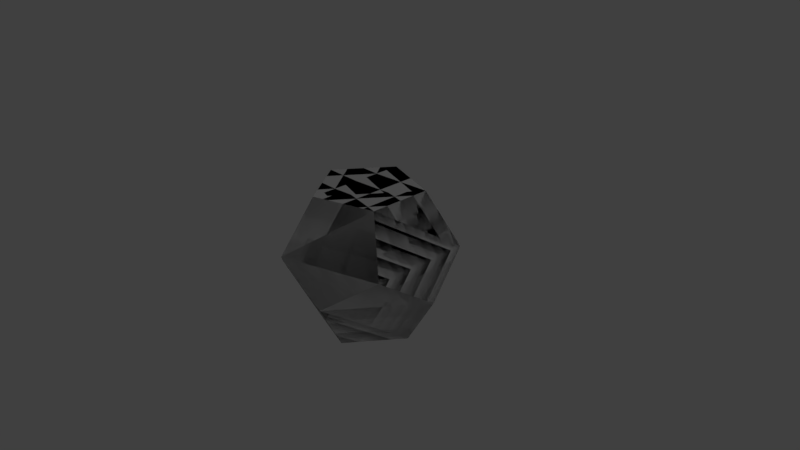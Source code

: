 # Source: model.blend  (saved by Blender 2.79.0; exported with 4.5.12 LTS)
import bpy
from mathutils import Matrix  # noqa: F401  (used for matrix-valued properties, if any)

bpy.ops.wm.read_factory_settings(use_empty=True)
scene = bpy.context.scene
scene.name = 'Scene'

# ---- collections
col_collection_1 = bpy.data.collections.new('Collection 1'); scene.collection.children.link(col_collection_1)

# ---- materials (node trees are filled in below, after node groups)
mat_hl_airshipenvelope_dodec2 = bpy.data.materials.new('HL_AirshipEnvelope_Dodec2')
mat_hl_airshipenvelope_dodec2.alpha_threshold = 0.0
mat_hl_airshipenvelope_dodec2.use_transparent_shadow = False
mat_hl_airshipenvelope_dodec2.roughness = 0.5
mat_hl_airshipenvelope_dodec = bpy.data.materials.new('HL_AirshipEnvelope_Dodec')
mat_hl_airshipenvelope_dodec.alpha_threshold = 0.0
mat_hl_airshipenvelope_dodec.use_transparent_shadow = False
mat_hl_airshipenvelope_dodec.roughness = 0.5

# ---- material node trees
mat_hl_airshipenvelope_dodec2.use_nodes = True; mat_hl_airshipenvelope_dodec2.node_tree.nodes.clear()
_N = mat_hl_airshipenvelope_dodec2.node_tree.nodes; _L = mat_hl_airshipenvelope_dodec2.node_tree.links
mat_hl_airshipenvelope_dodec.use_nodes = True; mat_hl_airshipenvelope_dodec.node_tree.nodes.clear()
_N = mat_hl_airshipenvelope_dodec.node_tree.nodes; _L = mat_hl_airshipenvelope_dodec.node_tree.links
n0 = _N.new('NodeUndefined'); n0.name = 'HL_AirshipEnvelope_Dodec.Output'; n0.location = (630, 730)
n0.label = 'Output'
n1 = _N.new('NodeUndefined'); n1.name = 'HL_AirshipEnvelope_Dodec.mainMaterial'; n1.location = (70, 680)
n1.label = 'mainMaterial'
n1.inputs[1].default_value = (0.0, 0.0, 0.0, 1.0)
n1.inputs[2].default_value = 0.0
n1.inputs[3].default_value = (0.0, 0.0, 0.0)
n2 = _N.new('NodeUndefined'); n2.name = 'HL_AirshipEnvelope_Dodec.geometry'; n2.location = (-590, 260)
n2.label = 'geometry'
n3 = _N.new('NodeUndefined'); n3.name = 'HL_AirshipEnvelope_Dodec.mainTex'; n3.location = (-380, 480)
n3.label = 'mainTex'
n4 = _N.new('ShaderNodeMath'); n4.name = 'HL_AirshipEnvelope_Dodec.alphaCutoff'; n4.location = (-230, 30)
n4.label = 'alphaCutoff'
n4.inputs[1].default_value = 0.8507
_L.new(n2.outputs[4], n3.inputs[0])
_L.new(n3.outputs[1], n1.inputs[0])
_L.new(n1.outputs[0], n0.inputs[0])
_L.new(n3.outputs[0], n4.inputs[0])
_L.new(n4.outputs[0], n0.inputs[1])

# ---- world
world_world = bpy.data.worlds.new('World'); scene.world = world_world
world_world.color = (0.05088, 0.05088, 0.05088)
world_world.use_sun_shadow = False
world_world.sun_shadow_jitter_overblur = 0.0
world_world.cycles.sampling_method = 'MANUAL'

# ---- cameras
cam_camera = bpy.data.cameras.new('Camera')
cam_camera.clip_end = 100.0
cam_camera.lens = 35.0
cam_camera.sensor_width = 32.0
cam_camera.sensor_height = 18.0
cam_camera.ortho_scale = 7.314
cam_camera.dof.focus_distance = 0.0
cam_camera.dof.aperture_fstop = 128.0

# ---- lights
light_lamp_002 = bpy.data.lights.new('Lamp.002', 'POINT')
light_lamp_002.transmission_factor = 0.0
light_lamp_002.cutoff_distance = 30.0
light_lamp_002.energy = 100.0
light_lamp_002.shadow_buffer_clip_start = 1.001
light_lamp_002.shadow_soft_size = 0.1
light_lamp_002.shadow_maximum_resolution = 0.006
light_lamp_002.use_absolute_resolution = True
light_lamp_001 = bpy.data.lights.new('Lamp.001', 'POINT')
light_lamp_001.transmission_factor = 0.0
light_lamp_001.cutoff_distance = 30.0
light_lamp_001.energy = 100.0
light_lamp_001.shadow_buffer_clip_start = 1.001
light_lamp_001.shadow_soft_size = 0.1
light_lamp_001.shadow_maximum_resolution = 0.006
light_lamp_001.use_absolute_resolution = True
light_lamp = bpy.data.lights.new('Lamp', 'POINT')
light_lamp.transmission_factor = 0.0
light_lamp.cutoff_distance = 30.0
light_lamp.energy = 100.0
light_lamp.shadow_buffer_clip_start = 1.001
light_lamp.shadow_soft_size = 0.1
light_lamp.shadow_maximum_resolution = 0.006
light_lamp.use_absolute_resolution = True

# ---- meshes
me_icosphere_001 = bpy.data.meshes.new('Icosphere_001')
me_icosphere_001.from_pydata([(-0.1491, -0.6315, -0.4588), (-0.1491, -0.6315, -0.4588), (-0.1491, -0.6315, -0.4588), (-0.1491, -0.6315, -0.4588), (-0.2412, -0.1491, -0.7423), (-0.2412, -0.1491, -0.7423), (0.3903, -0.6315, -0.2836), (-0.1491, -0.6315, -0.4588), (0.3903, -0.6315, -0.2835), (0.3903, -0.6315, -0.2835), (0.3903, -0.6315, -0.2836), (0.3903, -0.6315, -0.2835), (0.3903, -0.6315, -0.2835), (0.6315, -0.1491, -0.4588), (0.6315, -0.1491, -0.4588), (0.3903, -0.6315, -0.2835), (0.3903, -0.6315, 0.2835), (0.3903, -0.6315, 0.2835), (0.3903, -0.6315, 0.2835), (0.3903, -0.6315, 0.2835), (0.3903, -0.6315, 0.2836), (0.3903, -0.6315, 0.2836), (0.6315, -0.1491, 0.4588), (0.6315, -0.1491, 0.4588), (0.3903, -0.6315, 0.2836), (-0.1491, -0.6315, 0.4588), (-0.1491, -0.6315, 0.4588), (-0.1491, -0.6315, 0.4588), (-0.1491, -0.6315, 0.4588), (-0.1491, -0.6315, 0.4588), (-0.1491, -0.6315, 0.4588), (-0.4824, -0.6315, 0.0), (-0.7805, -0.1491, -3e-06), (-0.7805, -0.1491, 3e-06), (-0.7805, -0.1491, 0.0), (-0.7805, -0.1491, 0.0), (-0.6315, 0.1491, -0.4588), (-0.6315, 0.1491, -0.4588), (-0.2412, -0.1491, -0.7423), (-0.2412, -0.1491, -0.7423), (-0.2412, -0.1491, -0.7423), (-0.2412, -0.1491, -0.7423), (0.2412, 0.1491, -0.7423), (0.2412, 0.1491, -0.7423), (0.6315, -0.1491, -0.4588), (0.6315, -0.1491, -0.4588), (0.6315, -0.1491, -0.4588), (0.6315, -0.1491, -0.4588), (0.7805, 0.1491, -3e-06), (0.7805, 0.1491, 0.0), (0.6315, -0.1491, 0.4588), (0.6315, -0.1491, 0.4588), (0.6315, -0.1491, 0.4588), (0.6315, -0.1491, 0.4588), (0.2412, 0.1491, 0.7423), (0.2412, 0.1491, 0.7423), (-0.2412, -0.1491, 0.7423), (-0.2412, -0.1491, 0.7423), (-0.2412, -0.1491, 0.7423), (-0.2412, -0.1491, 0.7423), (-0.6315, 0.1491, 0.4588), (-0.6315, 0.1491, 0.4588), (-0.6315, 0.1491, -0.4588), (-0.6315, 0.1491, -0.4588), (-0.6315, 0.1491, -0.4588), (-0.6315, 0.1491, -0.4588), (-0.2412, -0.1491, -0.7423), (-0.2412, -0.1491, -0.7423), (-0.6315, 0.1491, -0.4588), (-0.3903, 0.6315, -0.2835), (-0.3903, 0.6315, -0.2836), (0.2412, 0.1491, -0.7423), (0.2412, 0.1491, -0.7423), (0.2412, 0.1491, -0.7423), (0.2412, 0.1491, -0.7423), (0.6315, -0.1491, -0.4588), (0.6315, -0.1491, -0.4588), (0.2412, 0.1491, -0.7423), (0.1491, 0.6315, -0.4588), (0.1491, 0.6315, -0.4588), (0.7805, 0.1491, 0.0), (0.7805, 0.1491, -3e-06), (0.7805, 0.1491, 3e-06), (0.7805, 0.1491, 3e-06), (0.4824, 0.6315, 0.0), (0.2412, 0.1491, 0.7423), (0.2412, 0.1491, 0.7423), (0.2412, 0.1491, 0.7423), (0.2412, 0.1491, 0.7423), (-0.2412, -0.1491, 0.7423), (-0.2412, -0.1491, 0.7423), (0.2412, 0.1491, 0.7423), (0.1491, 0.6315, 0.4588), (0.1491, 0.6315, 0.4588), (-0.6315, 0.1491, 0.4588), (-0.6315, 0.1491, 0.4588), (-0.6315, 0.1491, 0.4588), (-0.6315, 0.1491, 0.4588), (-0.7805, -0.1491, 0.0), (-0.7805, -0.1491, 3e-06), (-0.6315, 0.1491, 0.4588), (-0.3903, 0.6315, 0.2836), (-0.3903, 0.6315, 0.2835), (-0.3903, 0.6315, -0.2836), (-0.3903, 0.6315, -0.2835), (-0.3903, 0.6315, -0.2835), (0.1491, 0.6315, -0.4588), (0.1491, 0.6315, -0.4588), (0.1491, 0.6315, -0.4588), (0.1491, 0.6315, 0.4588), (0.1491, 0.6315, 0.4588), (0.1491, 0.6315, 0.4588), (0.1491, 0.6315, 0.4588), (0.4824, 0.6315, 0.0), (-0.3903, 0.6315, 0.2835), (-0.3903, 0.6315, 0.2836), (-0.3903, 0.6315, 0.2835), (-0.3903, 0.6315, 0.2835), (0.1491, 0.6315, 0.4588), (0.1491, 0.6315, 0.4588), (-0.3903, 0.6315, 0.2835), (-0.3903, 0.6315, -0.2835), (-0.3903, 0.6315, -0.2835), (-0.1491, -0.6315, 0.4588), (-0.1491, -0.6315, 0.4588), (-0.2412, -0.1491, 0.7423), (-0.2412, -0.1491, 0.7423), (0.1491, 0.6315, 0.4588), (0.4824, 0.6315, 0.0), (0.1491, 0.6315, -0.4588), (-0.3903, 0.6315, 0.2835), (-0.3903, 0.6315, -0.2835), (-0.7805, -0.1491, 0.0), (-0.6315, 0.1491, 0.4588), (-0.6315, 0.1491, -0.4588), (-0.3903, 0.6315, -0.2835), (-0.3903, 0.6315, 0.2835), (0.2412, 0.1491, 0.7423), (-0.6315, 0.1491, 0.4588), (-0.2412, -0.1491, 0.7423), (-0.3903, 0.6315, 0.2836), (0.1491, 0.6315, 0.4588), (0.7805, 0.1491, 3e-06), (0.2412, 0.1491, 0.7423), (0.6315, -0.1491, 0.4588), (0.4824, 0.6315, 0.0), (0.1491, 0.6315, 0.4588), (0.7805, 0.1491, 0.0), (0.7805, 0.1491, 3e-06), (0.6315, -0.1491, 0.4588), (0.6315, -0.1491, 0.4588), (0.7805, 0.1491, 0.0), (0.2412, 0.1491, -0.7423), (0.7805, 0.1491, -3e-06), (0.6315, -0.1491, -0.4588), (0.4824, 0.6315, 0.0), (0.1491, 0.6315, -0.4588), (-0.6315, 0.1491, -0.4588), (0.2412, 0.1491, -0.7423), (-0.2412, -0.1491, -0.7423), (-0.3903, 0.6315, -0.2836), (0.1491, 0.6315, -0.4588), (0.1491, 0.6315, -0.4588), (0.1491, 0.6315, -0.4588), (-0.3903, 0.6315, -0.2836), (-0.3903, 0.6315, -0.2835), (0.6315, -0.1491, 0.4588), (0.2412, 0.1491, 0.7423), (-0.2412, -0.1491, 0.7423), (0.3903, -0.6315, 0.2836), (-0.1491, -0.6315, 0.4588), (-0.1491, -0.6315, -0.4588), (-0.1491, -0.6315, 0.4588), (-0.4824, -0.6315, 0.0), (0.3903, -0.6315, -0.2835), (0.3903, -0.6315, 0.2835), (-0.2412, -0.1491, -0.7423), (0.2412, 0.1491, -0.7423), (0.6315, -0.1491, -0.4588), (0.3903, -0.6315, -0.2836), (-0.1491, -0.6315, -0.4588), (0.6315, -0.1491, -0.4588), (0.7805, 0.1491, 0.0), (0.6315, -0.1491, 0.4588), (0.3903, -0.6315, -0.2835), (0.3903, -0.6315, 0.2835), (-0.7805, -0.1491, -3e-06), (-0.6315, 0.1491, -0.4588), (-0.2412, -0.1491, -0.7423), (-0.4824, -0.6315, 0.0), (-0.1491, -0.6315, -0.4588), (-0.2412, -0.1491, 0.7423), (-0.6315, 0.1491, 0.4588), (-0.7805, -0.1491, 3e-06), (-0.4824, -0.6315, 0.0), (-0.1491, -0.6315, 0.4588), (-0.4824, -0.6315, 0.0), (-0.7805, -0.1491, 3e-06), (-0.7805, -0.1491, -3e-06), (0.4824, 0.6315, 0.0), (0.1491, 0.6315, -0.4588), (0.1491, 0.6315, -0.4588), (-0.4824, -0.6315, 0.0), (-0.1491, -0.6315, -0.4588), (-0.1491, -0.6315, -0.4588)], [], [(0, 2, 1), (4, 1, 3), (3, 5, 4), (7, 0, 6), (6, 0, 8), (11, 10, 9), (13, 10, 12), (13, 12, 14), (16, 15, 9), (16, 9, 17), (20, 19, 18), (22, 19, 21), (22, 21, 23), (25, 24, 18), (25, 18, 26), (29, 28, 27), (31, 30, 27), (34, 33, 32), (36, 35, 32), (36, 32, 37), (40, 39, 38), (42, 41, 38), (42, 38, 43), (46, 45, 44), (48, 47, 44), (48, 44, 49), (52, 51, 50), (54, 53, 50), (54, 50, 55), (58, 57, 56), (60, 59, 56), (60, 56, 61), (64, 63, 62), (66, 65, 62), (66, 62, 67), (69, 63, 68), (69, 68, 70), (73, 72, 71), (75, 74, 71), (75, 71, 76), (78, 72, 77), (78, 77, 79), (82, 81, 80), (84, 81, 83), (87, 86, 85), (89, 88, 85), (89, 85, 90), (92, 86, 91), (92, 91, 93), (96, 95, 94), (98, 97, 94), (98, 94, 99), (101, 95, 100), (101, 100, 102), (105, 104, 103), (108, 107, 106), (111, 110, 109), (113, 110, 112), (116, 115, 114), (118, 115, 117), (118, 117, 119), (121, 120, 114), (121, 114, 122), (125, 124, 123), (125, 123, 126), (129, 128, 127), (129, 127, 130), (129, 130, 131), (134, 133, 132), (135, 133, 134), (135, 136, 133), (139, 138, 137), (137, 138, 140), (137, 140, 141), (144, 143, 142), (143, 145, 142), (143, 146, 145), (149, 148, 147), (149, 151, 150), (154, 153, 152), (152, 153, 155), (152, 155, 156), (159, 158, 157), (158, 160, 157), (158, 161, 160), (164, 163, 162), (164, 162, 165), (168, 167, 166), (168, 166, 169), (168, 169, 170), (173, 172, 171), (172, 174, 171), (172, 175, 174), (178, 177, 176), (179, 178, 176), (179, 176, 180), (183, 182, 181), (183, 181, 184), (183, 184, 185), (188, 187, 186), (188, 186, 189), (188, 189, 190), (193, 192, 191), (194, 193, 191), (194, 191, 195), (198, 197, 196), (201, 200, 199), (204, 203, 202)])
me_icosphere_001.polygons.foreach_set('use_smooth', [True] * 108)
_uv = me_icosphere_001.uv_layers.new(name='UV')
_uv.uv.foreach_set('vector', [0.0433, 0.007915, 0.953, 0.9176, 0.953, 0.007915, 0.953, 0.9176, 0.953, 0.007915, 0.0433, 0.007915, 0.0433, 0.007915, 0.0433, 0.9176, 0.953, 0.9176, 0.953, 0.007915, 0.0433, 0.007915, 0.953, 0.9176, 0.953, 0.9176, 0.0433, 0.007915, 0.0433, 0.9176, 0.953, 0.9176, 0.953, 0.007915, 0.0433, 0.007915, 0.953, 0.9176, 0.953, 0.007915, 0.0433, 0.007915, 0.953, 0.9176, 0.0433, 0.007915, 0.0433, 0.9176, 0.953, 0.9176, 0.953, 0.007915, 0.0433, 0.007915, 0.953, 0.9176, 0.0433, 0.007915, 0.0433, 0.9176, 0.953, 0.9176, 0.953, 0.007915, 0.0433, 0.007915, 0.953, 0.9176, 0.953, 0.007915, 0.0433, 0.007915, 0.953, 0.9176, 0.0433, 0.007915, 0.0433, 0.9176, 0.953, 0.9176, 0.953, 0.007915, 0.0433, 0.007915, 0.953, 0.9176, 0.0433, 0.007915, 0.0433, 0.9176, 0.953, 0.9176, 0.953, 0.007915, 0.0433, 0.007915, 0.953, 0.9176, 0.953, 0.007915, 0.0433, 0.007915, 0.953, 0.9176, 0.953, 0.007915, 0.0433, 0.007915, 0.953, 0.9176, 0.953, 0.007915, 0.0433, 0.007915, 0.953, 0.9176, 0.0433, 0.007915, 0.0433, 0.9176, 0.953, 0.9176, 0.953, 0.007915, 0.0433, 0.007915, 0.953, 0.9176, 0.953, 0.007915, 0.0433, 0.007915, 0.953, 0.9176, 0.0433, 0.007915, 0.0433, 0.9176, 0.953, 0.9176, 0.953, 0.007915, 0.0433, 0.007915, 0.953, 0.9176, 0.953, 0.007915, 0.0433, 0.007915, 0.953, 0.9176, 0.0433, 0.007915, 0.0433, 0.9176, 0.953, 0.9176, 0.953, 0.007915, 0.0433, 0.007915, 0.953, 0.9176, 0.953, 0.007915, 0.0433, 0.007915, 0.953, 0.9176, 0.0433, 0.007915, 0.0433, 0.9176, 0.953, 0.9176, 0.953, 0.007915, 0.0433, 0.007915, 0.953, 0.9176, 0.953, 0.007915, 0.0433, 0.007915, 0.953, 0.9176, 0.0433, 0.007915, 0.0433, 0.9176, 0.953, 0.9176, 0.953, 0.007915, 0.0433, 0.007915, 0.953, 0.9176, 0.953, 0.007915, 0.0433, 0.007915, 0.953, 0.9176, 0.0433, 0.007915, 0.0433, 0.9176, 0.953, 0.9176, 0.953, 0.007915, 0.0433, 0.007915, 0.953, 0.9176, 0.0433, 0.007915, 0.0433, 0.9176, 0.953, 0.9176, 0.953, 0.007915, 0.0433, 0.007915, 0.953, 0.9176, 0.953, 0.007915, 0.0433, 0.007915, 0.953, 0.9176, 0.0433, 0.007915, 0.0433, 0.9176, 0.953, 0.9176, 0.953, 0.007915, 0.0433, 0.007915, 0.953, 0.9176, 0.0433, 0.007915, 0.0433, 0.9176, 0.953, 0.9176, 0.953, 0.007915, 0.0433, 0.007915, 0.953, 0.9176, 0.953, 0.007915, 0.0433, 0.007915, 0.953, 0.9176, 0.953, 0.007915, 0.0433, 0.007915, 0.953, 0.9176, 0.953, 0.007915, 0.0433, 0.007915, 0.953, 0.9176, 0.0433, 0.007915, 0.0433, 0.9176, 0.953, 0.9176, 0.953, 0.007915, 0.0433, 0.007915, 0.953, 0.9176, 0.0433, 0.007915, 0.0433, 0.9176, 0.953, 0.9176, 0.953, 0.007915, 0.0433, 0.007915, 0.953, 0.9176, 0.953, 0.007915, 0.0433, 0.007915, 0.953, 0.9176, 0.0433, 0.007915, 0.0433, 0.9176, 0.953, 0.9176, 0.953, 0.007915, 0.0433, 0.007915, 0.953, 0.9176, 0.0433, 0.007915, 0.0433, 0.9176, 0.953, 0.9176, 0.953, 0.007915, 0.0433, 0.007915, 0.953, 0.9176, 0.953, 0.007915, 0.0433, 0.007915, 0.953, 0.9176, 0.953, 0.007915, 0.0433, 0.007915, 0.953, 0.9176, 0.953, 0.007915, 0.0433, 0.007915, 0.953, 0.9176, 0.953, 0.007915, 0.0433, 0.007915, 0.953, 0.9176, 0.953, 0.007915, 0.0433, 0.007915, 0.953, 0.9176, 0.0433, 0.007915, 0.0433, 0.9176, 0.953, 0.9176, 0.953, 0.007915, 0.0433, 0.007915, 0.953, 0.9176, 0.0433, 0.007915, 0.0433, 0.9176, 0.953, 0.9176, 0.953, 0.007915, 0.0433, 0.007915, 0.953, 0.9176, 0.0433, 0.007915, 0.0433, 0.9176, 0.7655, 0.09478, 0.9307, 0.6033, 0.4981, 0.9176, 0.7655, 0.09478, 0.4981, 0.9176, 0.06557, 0.6033, 0.7655, 0.09478, 0.06557, 0.6033, 0.2308, 0.09478, 0.2308, 0.09478, 0.4981, 0.9176, 0.06557, 0.6033, 0.7655, 0.09478, 0.4981, 0.9176, 0.2308, 0.09478, 0.7655, 0.09478, 0.9307, 0.6033, 0.4981, 0.9176, 0.2308, 0.09478, 0.7655, 0.09478, 0.06557, 0.6033, 0.06557, 0.6033, 0.7655, 0.09478, 0.9307, 0.6033, 0.06557, 0.6033, 0.9307, 0.6033, 0.4981, 0.9176, 0.2308, 0.09478, 0.7655, 0.09478, 0.06557, 0.6033, 0.7655, 0.09478, 0.4981, 0.9176, 0.06557, 0.6033, 0.7655, 0.09478, 0.9307, 0.6033, 0.4981, 0.9176, 0.953, 0.9176, 0.953, 0.007915, 0.0433, 0.007915, 0.953, 0.9176, 0.0433, 0.007915, 0.0433, 0.9176, 0.2308, 0.09478, 0.7655, 0.09478, 0.06557, 0.6033, 0.06557, 0.6033, 0.7655, 0.09478, 0.9307, 0.6033, 0.06557, 0.6033, 0.9307, 0.6033, 0.4981, 0.9176, 0.2308, 0.09478, 0.7655, 0.09478, 0.06557, 0.6033, 0.7655, 0.09478, 0.4981, 0.9176, 0.06557, 0.6033, 0.7655, 0.09478, 0.9307, 0.6033, 0.4981, 0.9176, 0.953, 0.9176, 0.953, 0.007915, 0.0433, 0.007915, 0.953, 0.9176, 0.0433, 0.007915, 0.0433, 0.9176, 0.7655, 0.09478, 0.9307, 0.6033, 0.4981, 0.9176, 0.7655, 0.09478, 0.4981, 0.9176, 0.06557, 0.6033, 0.7655, 0.09478, 0.06557, 0.6033, 0.2308, 0.09478, 0.2308, 0.09478, 0.7655, 0.09478, 0.06557, 0.6033, 0.7655, 0.09478, 0.4981, 0.9176, 0.06557, 0.6033, 0.7655, 0.09478, 0.9307, 0.6033, 0.4981, 0.9176, 0.7655, 0.09478, 0.9307, 0.6033, 0.4981, 0.9176, 0.2308, 0.09478, 0.7655, 0.09478, 0.4981, 0.9176, 0.2308, 0.09478, 0.4981, 0.9176, 0.06557, 0.6033, 0.7655, 0.09478, 0.9307, 0.6033, 0.4981, 0.9176, 0.7655, 0.09478, 0.4981, 0.9176, 0.06557, 0.6033, 0.7655, 0.09478, 0.06557, 0.6033, 0.2308, 0.09478, 0.7655, 0.09478, 0.9307, 0.6033, 0.4981, 0.9176, 0.7655, 0.09478, 0.4981, 0.9176, 0.06557, 0.6033, 0.7655, 0.09478, 0.06557, 0.6033, 0.2308, 0.09478, 0.7655, 0.09478, 0.9307, 0.6033, 0.4981, 0.9176, 0.2308, 0.09478, 0.7655, 0.09478, 0.4981, 0.9176, 0.2308, 0.09478, 0.4981, 0.9176, 0.06557, 0.6033, 0.0433, 0.9176, 0.953, 0.9176, 0.953, 0.007915, 0.0433, 0.9176, 0.953, 0.9176, 0.953, 0.007915, 0.0433, 0.9176, 0.953, 0.9176, 0.953, 0.007915])
me_icosphere_001.materials.append(mat_hl_airshipenvelope_dodec2)
me_icosphere_001.use_remesh_preserve_volume = False
me_icosphere_001.use_remesh_preserve_attributes = False
me_icosphere_001.use_mirror_vertex_groups = False
me_icosphere_001.update()
me_icosphere_001_collider = bpy.data.meshes.new('Icosphere_001.collider')
me_icosphere_001_collider.from_pydata([(-0.1491, -0.6315, -0.4588), (-0.1491, -0.6315, -0.4588), (-0.1491, -0.6315, -0.4588), (-0.1491, -0.6315, -0.4588), (-0.2412, -0.1491, -0.7423), (-0.2412, -0.1491, -0.7423), (0.3903, -0.6315, -0.2836), (-0.1491, -0.6315, -0.4588), (0.3903, -0.6315, -0.2835), (0.3903, -0.6315, -0.2835), (0.3903, -0.6315, -0.2836), (0.3903, -0.6315, -0.2835), (0.3903, -0.6315, -0.2835), (0.6315, -0.1491, -0.4588), (0.6315, -0.1491, -0.4588), (0.3903, -0.6315, -0.2835), (0.3903, -0.6315, 0.2835), (0.3903, -0.6315, 0.2835), (0.3903, -0.6315, 0.2835), (0.3903, -0.6315, 0.2835), (0.3903, -0.6315, 0.2836), (0.3903, -0.6315, 0.2836), (0.6315, -0.1491, 0.4588), (0.6315, -0.1491, 0.4588), (0.3903, -0.6315, 0.2836), (-0.1491, -0.6315, 0.4588), (-0.1491, -0.6315, 0.4588), (-0.1491, -0.6315, 0.4588), (-0.1491, -0.6315, 0.4588), (-0.1491, -0.6315, 0.4588), (-0.1491, -0.6315, 0.4588), (-0.4824, -0.6315, 0.0), (-0.7805, -0.1491, -3e-06), (-0.7805, -0.1491, 3e-06), (-0.7805, -0.1491, 0.0), (-0.7805, -0.1491, 0.0), (-0.6315, 0.1491, -0.4588), (-0.6315, 0.1491, -0.4588), (-0.2412, -0.1491, -0.7423), (-0.2412, -0.1491, -0.7423), (-0.2412, -0.1491, -0.7423), (-0.2412, -0.1491, -0.7423), (0.2412, 0.1491, -0.7423), (0.2412, 0.1491, -0.7423), (0.6315, -0.1491, -0.4588), (0.6315, -0.1491, -0.4588), (0.6315, -0.1491, -0.4588), (0.6315, -0.1491, -0.4588), (0.7805, 0.1491, -3e-06), (0.7805, 0.1491, 0.0), (0.6315, -0.1491, 0.4588), (0.6315, -0.1491, 0.4588), (0.6315, -0.1491, 0.4588), (0.6315, -0.1491, 0.4588), (0.2412, 0.1491, 0.7423), (0.2412, 0.1491, 0.7423), (-0.2412, -0.1491, 0.7423), (-0.2412, -0.1491, 0.7423), (-0.2412, -0.1491, 0.7423), (-0.2412, -0.1491, 0.7423), (-0.6315, 0.1491, 0.4588), (-0.6315, 0.1491, 0.4588), (-0.6315, 0.1491, -0.4588), (-0.6315, 0.1491, -0.4588), (-0.6315, 0.1491, -0.4588), (-0.6315, 0.1491, -0.4588), (-0.2412, -0.1491, -0.7423), (-0.2412, -0.1491, -0.7423), (-0.6315, 0.1491, -0.4588), (-0.3903, 0.6315, -0.2835), (-0.3903, 0.6315, -0.2836), (0.2412, 0.1491, -0.7423), (0.2412, 0.1491, -0.7423), (0.2412, 0.1491, -0.7423), (0.2412, 0.1491, -0.7423), (0.6315, -0.1491, -0.4588), (0.6315, -0.1491, -0.4588), (0.2412, 0.1491, -0.7423), (0.1491, 0.6315, -0.4588), (0.1491, 0.6315, -0.4588), (0.7805, 0.1491, 0.0), (0.7805, 0.1491, -3e-06), (0.7805, 0.1491, 3e-06), (0.7805, 0.1491, 3e-06), (0.4824, 0.6315, 0.0), (0.2412, 0.1491, 0.7423), (0.2412, 0.1491, 0.7423), (0.2412, 0.1491, 0.7423), (0.2412, 0.1491, 0.7423), (-0.2412, -0.1491, 0.7423), (-0.2412, -0.1491, 0.7423), (0.2412, 0.1491, 0.7423), (0.1491, 0.6315, 0.4588), (0.1491, 0.6315, 0.4588), (-0.6315, 0.1491, 0.4588), (-0.6315, 0.1491, 0.4588), (-0.6315, 0.1491, 0.4588), (-0.6315, 0.1491, 0.4588), (-0.7805, -0.1491, 0.0), (-0.7805, -0.1491, 3e-06), (-0.6315, 0.1491, 0.4588), (-0.3903, 0.6315, 0.2836), (-0.3903, 0.6315, 0.2835), (-0.3903, 0.6315, -0.2836), (-0.3903, 0.6315, -0.2835), (-0.3903, 0.6315, -0.2835), (0.1491, 0.6315, -0.4588), (0.1491, 0.6315, -0.4588), (0.1491, 0.6315, -0.4588), (0.1491, 0.6315, 0.4588), (0.1491, 0.6315, 0.4588), (0.1491, 0.6315, 0.4588), (0.1491, 0.6315, 0.4588), (0.4824, 0.6315, 0.0), (-0.3903, 0.6315, 0.2835), (-0.3903, 0.6315, 0.2836), (-0.3903, 0.6315, 0.2835), (-0.3903, 0.6315, 0.2835), (0.1491, 0.6315, 0.4588), (0.1491, 0.6315, 0.4588), (-0.3903, 0.6315, 0.2835), (-0.3903, 0.6315, -0.2835), (-0.3903, 0.6315, -0.2835), (-0.1491, -0.6315, 0.4588), (-0.1491, -0.6315, 0.4588), (-0.2412, -0.1491, 0.7423), (-0.2412, -0.1491, 0.7423), (0.1491, 0.6315, 0.4588), (0.4824, 0.6315, 0.0), (0.1491, 0.6315, -0.4588), (-0.3903, 0.6315, 0.2835), (-0.3903, 0.6315, -0.2835), (-0.7805, -0.1491, 0.0), (-0.6315, 0.1491, 0.4588), (-0.6315, 0.1491, -0.4588), (-0.3903, 0.6315, -0.2835), (-0.3903, 0.6315, 0.2835), (0.2412, 0.1491, 0.7423), (-0.6315, 0.1491, 0.4588), (-0.2412, -0.1491, 0.7423), (-0.3903, 0.6315, 0.2836), (0.1491, 0.6315, 0.4588), (0.7805, 0.1491, 3e-06), (0.2412, 0.1491, 0.7423), (0.6315, -0.1491, 0.4588), (0.4824, 0.6315, 0.0), (0.1491, 0.6315, 0.4588), (0.7805, 0.1491, 0.0), (0.7805, 0.1491, 3e-06), (0.6315, -0.1491, 0.4588), (0.6315, -0.1491, 0.4588), (0.7805, 0.1491, 0.0), (0.2412, 0.1491, -0.7423), (0.7805, 0.1491, -3e-06), (0.6315, -0.1491, -0.4588), (0.4824, 0.6315, 0.0), (0.1491, 0.6315, -0.4588), (-0.6315, 0.1491, -0.4588), (0.2412, 0.1491, -0.7423), (-0.2412, -0.1491, -0.7423), (-0.3903, 0.6315, -0.2836), (0.1491, 0.6315, -0.4588), (0.1491, 0.6315, -0.4588), (0.1491, 0.6315, -0.4588), (-0.3903, 0.6315, -0.2836), (-0.3903, 0.6315, -0.2835), (0.6315, -0.1491, 0.4588), (0.2412, 0.1491, 0.7423), (-0.2412, -0.1491, 0.7423), (0.3903, -0.6315, 0.2836), (-0.1491, -0.6315, 0.4588), (-0.1491, -0.6315, -0.4588), (-0.1491, -0.6315, 0.4588), (-0.4824, -0.6315, 0.0), (0.3903, -0.6315, -0.2835), (0.3903, -0.6315, 0.2835), (-0.2412, -0.1491, -0.7423), (0.2412, 0.1491, -0.7423), (0.6315, -0.1491, -0.4588), (0.3903, -0.6315, -0.2836), (-0.1491, -0.6315, -0.4588), (0.6315, -0.1491, -0.4588), (0.7805, 0.1491, 0.0), (0.6315, -0.1491, 0.4588), (0.3903, -0.6315, -0.2835), (0.3903, -0.6315, 0.2835), (-0.7805, -0.1491, -3e-06), (-0.6315, 0.1491, -0.4588), (-0.2412, -0.1491, -0.7423), (-0.4824, -0.6315, 0.0), (-0.1491, -0.6315, -0.4588), (-0.2412, -0.1491, 0.7423), (-0.6315, 0.1491, 0.4588), (-0.7805, -0.1491, 3e-06), (-0.4824, -0.6315, 0.0), (-0.1491, -0.6315, 0.4588), (-0.4824, -0.6315, 0.0), (-0.7805, -0.1491, 3e-06), (-0.7805, -0.1491, -3e-06), (0.4824, 0.6315, 0.0), (0.1491, 0.6315, -0.4588), (0.1491, 0.6315, -0.4588), (-0.4824, -0.6315, 0.0), (-0.1491, -0.6315, -0.4588), (-0.1491, -0.6315, -0.4588)], [], [(0, 2, 1), (4, 1, 3), (3, 5, 4), (7, 0, 6), (6, 0, 8), (11, 10, 9), (13, 10, 12), (13, 12, 14), (16, 15, 9), (16, 9, 17), (20, 19, 18), (22, 19, 21), (22, 21, 23), (25, 24, 18), (25, 18, 26), (29, 28, 27), (31, 30, 27), (34, 33, 32), (36, 35, 32), (36, 32, 37), (40, 39, 38), (42, 41, 38), (42, 38, 43), (46, 45, 44), (48, 47, 44), (48, 44, 49), (52, 51, 50), (54, 53, 50), (54, 50, 55), (58, 57, 56), (60, 59, 56), (60, 56, 61), (64, 63, 62), (66, 65, 62), (66, 62, 67), (69, 63, 68), (69, 68, 70), (73, 72, 71), (75, 74, 71), (75, 71, 76), (78, 72, 77), (78, 77, 79), (82, 81, 80), (84, 81, 83), (87, 86, 85), (89, 88, 85), (89, 85, 90), (92, 86, 91), (92, 91, 93), (96, 95, 94), (98, 97, 94), (98, 94, 99), (101, 95, 100), (101, 100, 102), (105, 104, 103), (108, 107, 106), (111, 110, 109), (113, 110, 112), (116, 115, 114), (118, 115, 117), (118, 117, 119), (121, 120, 114), (121, 114, 122), (125, 124, 123), (125, 123, 126), (129, 128, 127), (129, 127, 130), (129, 130, 131), (134, 133, 132), (135, 133, 134), (135, 136, 133), (139, 138, 137), (137, 138, 140), (137, 140, 141), (144, 143, 142), (143, 145, 142), (143, 146, 145), (149, 148, 147), (149, 151, 150), (154, 153, 152), (152, 153, 155), (152, 155, 156), (159, 158, 157), (158, 160, 157), (158, 161, 160), (164, 163, 162), (164, 162, 165), (168, 167, 166), (168, 166, 169), (168, 169, 170), (173, 172, 171), (172, 174, 171), (172, 175, 174), (178, 177, 176), (179, 178, 176), (179, 176, 180), (183, 182, 181), (183, 181, 184), (183, 184, 185), (188, 187, 186), (188, 186, 189), (188, 189, 190), (193, 192, 191), (194, 193, 191), (194, 191, 195), (198, 197, 196), (201, 200, 199), (204, 203, 202)])
_uv = me_icosphere_001_collider.uv_layers.new(name='UV')
_uv.uv.foreach_set('vector', [0.0433, 0.007915, 0.953, 0.9176, 0.953, 0.007915, 0.953, 0.9176, 0.953, 0.007915, 0.0433, 0.007915, 0.0433, 0.007915, 0.0433, 0.9176, 0.953, 0.9176, 0.953, 0.007915, 0.0433, 0.007915, 0.953, 0.9176, 0.953, 0.9176, 0.0433, 0.007915, 0.0433, 0.9176, 0.953, 0.9176, 0.953, 0.007915, 0.0433, 0.007915, 0.953, 0.9176, 0.953, 0.007915, 0.0433, 0.007915, 0.953, 0.9176, 0.0433, 0.007915, 0.0433, 0.9176, 0.953, 0.9176, 0.953, 0.007915, 0.0433, 0.007915, 0.953, 0.9176, 0.0433, 0.007915, 0.0433, 0.9176, 0.953, 0.9176, 0.953, 0.007915, 0.0433, 0.007915, 0.953, 0.9176, 0.953, 0.007915, 0.0433, 0.007915, 0.953, 0.9176, 0.0433, 0.007915, 0.0433, 0.9176, 0.953, 0.9176, 0.953, 0.007915, 0.0433, 0.007915, 0.953, 0.9176, 0.0433, 0.007915, 0.0433, 0.9176, 0.953, 0.9176, 0.953, 0.007915, 0.0433, 0.007915, 0.953, 0.9176, 0.953, 0.007915, 0.0433, 0.007915, 0.953, 0.9176, 0.953, 0.007915, 0.0433, 0.007915, 0.953, 0.9176, 0.953, 0.007915, 0.0433, 0.007915, 0.953, 0.9176, 0.0433, 0.007915, 0.0433, 0.9176, 0.953, 0.9176, 0.953, 0.007915, 0.0433, 0.007915, 0.953, 0.9176, 0.953, 0.007915, 0.0433, 0.007915, 0.953, 0.9176, 0.0433, 0.007915, 0.0433, 0.9176, 0.953, 0.9176, 0.953, 0.007915, 0.0433, 0.007915, 0.953, 0.9176, 0.953, 0.007915, 0.0433, 0.007915, 0.953, 0.9176, 0.0433, 0.007915, 0.0433, 0.9176, 0.953, 0.9176, 0.953, 0.007915, 0.0433, 0.007915, 0.953, 0.9176, 0.953, 0.007915, 0.0433, 0.007915, 0.953, 0.9176, 0.0433, 0.007915, 0.0433, 0.9176, 0.953, 0.9176, 0.953, 0.007915, 0.0433, 0.007915, 0.953, 0.9176, 0.953, 0.007915, 0.0433, 0.007915, 0.953, 0.9176, 0.0433, 0.007915, 0.0433, 0.9176, 0.953, 0.9176, 0.953, 0.007915, 0.0433, 0.007915, 0.953, 0.9176, 0.953, 0.007915, 0.0433, 0.007915, 0.953, 0.9176, 0.0433, 0.007915, 0.0433, 0.9176, 0.953, 0.9176, 0.953, 0.007915, 0.0433, 0.007915, 0.953, 0.9176, 0.0433, 0.007915, 0.0433, 0.9176, 0.953, 0.9176, 0.953, 0.007915, 0.0433, 0.007915, 0.953, 0.9176, 0.953, 0.007915, 0.0433, 0.007915, 0.953, 0.9176, 0.0433, 0.007915, 0.0433, 0.9176, 0.953, 0.9176, 0.953, 0.007915, 0.0433, 0.007915, 0.953, 0.9176, 0.0433, 0.007915, 0.0433, 0.9176, 0.953, 0.9176, 0.953, 0.007915, 0.0433, 0.007915, 0.953, 0.9176, 0.953, 0.007915, 0.0433, 0.007915, 0.953, 0.9176, 0.953, 0.007915, 0.0433, 0.007915, 0.953, 0.9176, 0.953, 0.007915, 0.0433, 0.007915, 0.953, 0.9176, 0.0433, 0.007915, 0.0433, 0.9176, 0.953, 0.9176, 0.953, 0.007915, 0.0433, 0.007915, 0.953, 0.9176, 0.0433, 0.007915, 0.0433, 0.9176, 0.953, 0.9176, 0.953, 0.007915, 0.0433, 0.007915, 0.953, 0.9176, 0.953, 0.007915, 0.0433, 0.007915, 0.953, 0.9176, 0.0433, 0.007915, 0.0433, 0.9176, 0.953, 0.9176, 0.953, 0.007915, 0.0433, 0.007915, 0.953, 0.9176, 0.0433, 0.007915, 0.0433, 0.9176, 0.953, 0.9176, 0.953, 0.007915, 0.0433, 0.007915, 0.953, 0.9176, 0.953, 0.007915, 0.0433, 0.007915, 0.953, 0.9176, 0.953, 0.007915, 0.0433, 0.007915, 0.953, 0.9176, 0.953, 0.007915, 0.0433, 0.007915, 0.953, 0.9176, 0.953, 0.007915, 0.0433, 0.007915, 0.953, 0.9176, 0.953, 0.007915, 0.0433, 0.007915, 0.953, 0.9176, 0.0433, 0.007915, 0.0433, 0.9176, 0.953, 0.9176, 0.953, 0.007915, 0.0433, 0.007915, 0.953, 0.9176, 0.0433, 0.007915, 0.0433, 0.9176, 0.953, 0.9176, 0.953, 0.007915, 0.0433, 0.007915, 0.953, 0.9176, 0.0433, 0.007915, 0.0433, 0.9176, 0.7655, 0.09478, 0.9307, 0.6033, 0.4981, 0.9176, 0.7655, 0.09478, 0.4981, 0.9176, 0.06557, 0.6033, 0.7655, 0.09478, 0.06557, 0.6033, 0.2308, 0.09478, 0.2308, 0.09478, 0.4981, 0.9176, 0.06557, 0.6033, 0.7655, 0.09478, 0.4981, 0.9176, 0.2308, 0.09478, 0.7655, 0.09478, 0.9307, 0.6033, 0.4981, 0.9176, 0.2308, 0.09478, 0.7655, 0.09478, 0.06557, 0.6033, 0.06557, 0.6033, 0.7655, 0.09478, 0.9307, 0.6033, 0.06557, 0.6033, 0.9307, 0.6033, 0.4981, 0.9176, 0.2308, 0.09478, 0.7655, 0.09478, 0.06557, 0.6033, 0.7655, 0.09478, 0.4981, 0.9176, 0.06557, 0.6033, 0.7655, 0.09478, 0.9307, 0.6033, 0.4981, 0.9176, 0.953, 0.9176, 0.953, 0.007915, 0.0433, 0.007915, 0.953, 0.9176, 0.0433, 0.007915, 0.0433, 0.9176, 0.2308, 0.09478, 0.7655, 0.09478, 0.06557, 0.6033, 0.06557, 0.6033, 0.7655, 0.09478, 0.9307, 0.6033, 0.06557, 0.6033, 0.9307, 0.6033, 0.4981, 0.9176, 0.2308, 0.09478, 0.7655, 0.09478, 0.06557, 0.6033, 0.7655, 0.09478, 0.4981, 0.9176, 0.06557, 0.6033, 0.7655, 0.09478, 0.9307, 0.6033, 0.4981, 0.9176, 0.953, 0.9176, 0.953, 0.007915, 0.0433, 0.007915, 0.953, 0.9176, 0.0433, 0.007915, 0.0433, 0.9176, 0.7655, 0.09478, 0.9307, 0.6033, 0.4981, 0.9176, 0.7655, 0.09478, 0.4981, 0.9176, 0.06557, 0.6033, 0.7655, 0.09478, 0.06557, 0.6033, 0.2308, 0.09478, 0.2308, 0.09478, 0.7655, 0.09478, 0.06557, 0.6033, 0.7655, 0.09478, 0.4981, 0.9176, 0.06557, 0.6033, 0.7655, 0.09478, 0.9307, 0.6033, 0.4981, 0.9176, 0.7655, 0.09478, 0.9307, 0.6033, 0.4981, 0.9176, 0.2308, 0.09478, 0.7655, 0.09478, 0.4981, 0.9176, 0.2308, 0.09478, 0.4981, 0.9176, 0.06557, 0.6033, 0.7655, 0.09478, 0.9307, 0.6033, 0.4981, 0.9176, 0.7655, 0.09478, 0.4981, 0.9176, 0.06557, 0.6033, 0.7655, 0.09478, 0.06557, 0.6033, 0.2308, 0.09478, 0.7655, 0.09478, 0.9307, 0.6033, 0.4981, 0.9176, 0.7655, 0.09478, 0.4981, 0.9176, 0.06557, 0.6033, 0.7655, 0.09478, 0.06557, 0.6033, 0.2308, 0.09478, 0.7655, 0.09478, 0.9307, 0.6033, 0.4981, 0.9176, 0.2308, 0.09478, 0.7655, 0.09478, 0.4981, 0.9176, 0.2308, 0.09478, 0.4981, 0.9176, 0.06557, 0.6033, 0.0433, 0.9176, 0.953, 0.9176, 0.953, 0.007915, 0.0433, 0.9176, 0.953, 0.9176, 0.953, 0.007915, 0.0433, 0.9176, 0.953, 0.9176, 0.953, 0.007915])
me_icosphere_001_collider.use_remesh_preserve_volume = False
me_icosphere_001_collider.use_remesh_preserve_attributes = False
me_icosphere_001_collider.use_mirror_vertex_groups = False
me_icosphere_001_collider.update()
me_icosphere_000 = bpy.data.meshes.new('Icosphere_000')
me_icosphere_000.from_pydata([(-0.1491, -0.6315, -0.4588), (-0.1491, -0.6315, -0.4588), (-0.1491, -0.6315, -0.4588), (-0.1491, -0.6315, -0.4588), (-0.2412, -0.1491, -0.7423), (-0.2412, -0.1491, -0.7423), (0.3903, -0.6315, -0.2836), (-0.1491, -0.6315, -0.4588), (0.3903, -0.6315, -0.2835), (0.3903, -0.6315, -0.2835), (0.3903, -0.6315, -0.2835), (0.3903, -0.6315, -0.2836), (0.3903, -0.6315, -0.2835), (0.6315, -0.1491, -0.4588), (0.6315, -0.1491, -0.4588), (0.3903, -0.6315, 0.2835), (0.3903, -0.6315, -0.2835), (0.3903, -0.6315, 0.2835), (0.3903, -0.6315, 0.2835), (0.3903, -0.6315, 0.2836), (0.3903, -0.6315, 0.2835), (0.3903, -0.6315, 0.2836), (0.6315, -0.1491, 0.4588), (0.6315, -0.1491, 0.4588), (-0.1491, -0.6315, 0.4588), (0.3903, -0.6315, 0.2836), (-0.1491, -0.6315, 0.4588), (-0.1491, -0.6315, 0.4588), (-0.1491, -0.6315, 0.4588), (-0.1491, -0.6315, 0.4588), (-0.4824, -0.6315, 0.0), (-0.1491, -0.6315, 0.4588), (-0.7805, -0.1491, -3e-06), (-0.7805, -0.1491, 0.0), (-0.7805, -0.1491, 3e-06), (-0.6315, 0.1491, -0.4588), (-0.7805, -0.1491, 0.0), (-0.6315, 0.1491, -0.4588), (-0.2412, -0.1491, -0.7423), (-0.2412, -0.1491, -0.7423), (-0.2412, -0.1491, -0.7423), (0.2412, 0.1491, -0.7423), (-0.2412, -0.1491, -0.7423), (0.2412, 0.1491, -0.7423), (0.6315, -0.1491, -0.4588), (0.6315, -0.1491, -0.4588), (0.6315, -0.1491, -0.4588), (0.7805, 0.1491, -3e-06), (0.6315, -0.1491, -0.4588), (0.7805, 0.1491, 0.0), (0.6315, -0.1491, 0.4588), (0.6315, -0.1491, 0.4588), (0.6315, -0.1491, 0.4588), (0.2412, 0.1491, 0.7423), (0.6315, -0.1491, 0.4588), (0.2412, 0.1491, 0.7423), (-0.2412, -0.1491, 0.7423), (-0.2412, -0.1491, 0.7423), (-0.2412, -0.1491, 0.7423), (-0.6315, 0.1491, 0.4588), (-0.2412, -0.1491, 0.7423), (-0.6315, 0.1491, 0.4588), (-0.6315, 0.1491, -0.4588), (-0.6315, 0.1491, -0.4588), (-0.6315, 0.1491, -0.4588), (-0.2412, -0.1491, -0.7423), (-0.6315, 0.1491, -0.4588), (-0.2412, -0.1491, -0.7423), (-0.6315, 0.1491, -0.4588), (-0.3903, 0.6315, -0.2835), (-0.3903, 0.6315, -0.2836), (0.2412, 0.1491, -0.7423), (0.2412, 0.1491, -0.7423), (0.2412, 0.1491, -0.7423), (0.6315, -0.1491, -0.4588), (0.2412, 0.1491, -0.7423), (0.6315, -0.1491, -0.4588), (0.2412, 0.1491, -0.7423), (0.1491, 0.6315, -0.4588), (0.1491, 0.6315, -0.4588), (0.7805, 0.1491, 0.0), (0.7805, 0.1491, 3e-06), (0.7805, 0.1491, -3e-06), (0.7805, 0.1491, 3e-06), (0.4824, 0.6315, 0.0), (0.2412, 0.1491, 0.7423), (0.2412, 0.1491, 0.7423), (0.2412, 0.1491, 0.7423), (-0.2412, -0.1491, 0.7423), (0.2412, 0.1491, 0.7423), (-0.2412, -0.1491, 0.7423), (0.2412, 0.1491, 0.7423), (0.1491, 0.6315, 0.4588), (0.1491, 0.6315, 0.4588), (-0.6315, 0.1491, 0.4588), (-0.6315, 0.1491, 0.4588), (-0.6315, 0.1491, 0.4588), (-0.7805, -0.1491, 0.0), (-0.6315, 0.1491, 0.4588), (-0.7805, -0.1491, 3e-06), (-0.6315, 0.1491, 0.4588), (-0.3903, 0.6315, 0.2836), (-0.3903, 0.6315, 0.2835), (-0.3903, 0.6315, -0.2836), (-0.3903, 0.6315, -0.2835), (-0.3903, 0.6315, -0.2835), (0.1491, 0.6315, -0.4588), (0.1491, 0.6315, -0.4588), (0.1491, 0.6315, -0.4588), (0.1491, 0.6315, 0.4588), (0.1491, 0.6315, 0.4588), (0.1491, 0.6315, 0.4588), (0.1491, 0.6315, 0.4588), (0.4824, 0.6315, 0.0), (-0.3903, 0.6315, 0.2835), (-0.3903, 0.6315, 0.2835), (-0.3903, 0.6315, 0.2836), (-0.3903, 0.6315, 0.2835), (0.1491, 0.6315, 0.4588), (0.1491, 0.6315, 0.4588), (-0.3903, 0.6315, -0.2835), (-0.3903, 0.6315, 0.2835), (-0.3903, 0.6315, -0.2835), (-0.1491, -0.6315, 0.4588), (-0.2412, -0.1491, 0.7423), (-0.1491, -0.6315, 0.4588), (-0.2412, -0.1491, 0.7423), (0.1491, 0.6315, 0.4588), (0.1491, 0.6315, -0.4588), (0.4824, 0.6315, 0.0), (-0.3903, 0.6315, 0.2835), (-0.3903, 0.6315, -0.2835), (-0.7805, -0.1491, 0.0), (-0.6315, 0.1491, -0.4588), (-0.6315, 0.1491, 0.4588), (-0.3903, 0.6315, -0.2835), (-0.3903, 0.6315, 0.2835), (0.2412, 0.1491, 0.7423), (-0.2412, -0.1491, 0.7423), (-0.6315, 0.1491, 0.4588), (-0.3903, 0.6315, 0.2836), (0.1491, 0.6315, 0.4588), (0.7805, 0.1491, 3e-06), (0.6315, -0.1491, 0.4588), (0.2412, 0.1491, 0.7423), (0.4824, 0.6315, 0.0), (0.1491, 0.6315, 0.4588), (0.7805, 0.1491, 0.0), (0.6315, -0.1491, 0.4588), (0.7805, 0.1491, 3e-06), (0.6315, -0.1491, 0.4588), (0.7805, 0.1491, 0.0), (0.2412, 0.1491, -0.7423), (0.6315, -0.1491, -0.4588), (0.7805, 0.1491, -3e-06), (0.4824, 0.6315, 0.0), (0.1491, 0.6315, -0.4588), (-0.6315, 0.1491, -0.4588), (-0.2412, -0.1491, -0.7423), (0.2412, 0.1491, -0.7423), (-0.3903, 0.6315, -0.2836), (0.1491, 0.6315, -0.4588), (0.1491, 0.6315, -0.4588), (-0.3903, 0.6315, -0.2836), (0.1491, 0.6315, -0.4588), (-0.3903, 0.6315, -0.2835), (0.6315, -0.1491, 0.4588), (-0.2412, -0.1491, 0.7423), (0.2412, 0.1491, 0.7423), (0.3903, -0.6315, 0.2836), (-0.1491, -0.6315, 0.4588), (-0.1491, -0.6315, -0.4588), (-0.4824, -0.6315, 0.0), (-0.1491, -0.6315, 0.4588), (0.3903, -0.6315, -0.2835), (0.3903, -0.6315, 0.2835), (-0.2412, -0.1491, -0.7423), (0.6315, -0.1491, -0.4588), (0.2412, 0.1491, -0.7423), (0.3903, -0.6315, -0.2836), (-0.1491, -0.6315, -0.4588), (0.6315, -0.1491, -0.4588), (0.6315, -0.1491, 0.4588), (0.7805, 0.1491, 0.0), (0.3903, -0.6315, -0.2835), (0.3903, -0.6315, 0.2835), (-0.7805, -0.1491, -3e-06), (-0.2412, -0.1491, -0.7423), (-0.6315, 0.1491, -0.4588), (-0.4824, -0.6315, 0.0), (-0.1491, -0.6315, -0.4588), (-0.2412, -0.1491, 0.7423), (-0.7805, -0.1491, 3e-06), (-0.6315, 0.1491, 0.4588), (-0.4824, -0.6315, 0.0), (-0.1491, -0.6315, 0.4588), (-0.4824, -0.6315, 0.0), (-0.7805, -0.1491, -3e-06), (-0.7805, -0.1491, 3e-06), (0.4824, 0.6315, 0.0), (0.1491, 0.6315, -0.4588), (0.1491, 0.6315, -0.4588), (-0.4824, -0.6315, 0.0), (-0.1491, -0.6315, -0.4588), (-0.1491, -0.6315, -0.4588)], [], [(0, 2, 1), (0, 4, 3), (3, 4, 5), (7, 6, 1), (1, 6, 8), (11, 10, 9), (11, 13, 12), (12, 13, 14), (16, 15, 9), (9, 15, 17), (20, 19, 18), (20, 22, 21), (21, 22, 23), (25, 24, 18), (18, 24, 26), (29, 28, 27), (31, 30, 27), (34, 33, 32), (36, 35, 32), (32, 35, 37), (40, 39, 38), (42, 41, 38), (38, 41, 43), (46, 45, 44), (48, 47, 44), (44, 47, 49), (52, 51, 50), (54, 53, 50), (50, 53, 55), (58, 57, 56), (60, 59, 56), (56, 59, 61), (64, 63, 62), (66, 65, 62), (62, 65, 67), (64, 69, 68), (68, 69, 70), (73, 72, 71), (75, 74, 71), (71, 74, 76), (73, 78, 77), (77, 78, 79), (82, 81, 80), (82, 84, 83), (87, 86, 85), (89, 88, 85), (85, 88, 90), (87, 92, 91), (91, 92, 93), (96, 95, 94), (98, 97, 94), (94, 97, 99), (96, 101, 100), (100, 101, 102), (105, 104, 103), (108, 107, 106), (111, 110, 109), (111, 113, 112), (116, 115, 114), (116, 118, 117), (117, 118, 119), (121, 120, 114), (114, 120, 122), (125, 124, 123), (123, 124, 126), (129, 128, 127), (127, 128, 130), (130, 128, 131), (134, 133, 132), (134, 135, 133), (136, 135, 134), (139, 138, 137), (139, 137, 140), (140, 137, 141), (144, 143, 142), (145, 144, 142), (146, 144, 145), (149, 148, 147), (151, 148, 150), (154, 153, 152), (154, 152, 155), (155, 152, 156), (159, 158, 157), (160, 159, 157), (161, 159, 160), (164, 163, 162), (162, 163, 165), (168, 167, 166), (166, 167, 169), (169, 167, 170), (173, 172, 171), (174, 173, 171), (175, 173, 174), (178, 177, 176), (177, 179, 176), (176, 179, 180), (183, 182, 181), (181, 182, 184), (184, 182, 185), (188, 187, 186), (186, 187, 189), (189, 187, 190), (193, 192, 191), (192, 194, 191), (191, 194, 195), (198, 197, 196), (201, 200, 199), (204, 203, 202)])
me_icosphere_000.polygons.foreach_set('use_smooth', [True] * 108)
_uv = me_icosphere_000.uv_layers.new(name='UV')
_uv.uv.foreach_set('vector', [0.953, 0.007915, 0.953, 0.9176, 0.0433, 0.007915, 0.953, 0.007915, 0.953, 0.9176, 0.0433, 0.007915, 0.0433, 0.007915, 0.953, 0.9176, 0.0433, 0.9176, 0.953, 0.007915, 0.953, 0.9176, 0.0433, 0.007915, 0.0433, 0.007915, 0.953, 0.9176, 0.0433, 0.9176, 0.953, 0.007915, 0.953, 0.9176, 0.0433, 0.007915, 0.953, 0.007915, 0.953, 0.9176, 0.0433, 0.007915, 0.0433, 0.007915, 0.953, 0.9176, 0.0433, 0.9176, 0.953, 0.007915, 0.953, 0.9176, 0.0433, 0.007915, 0.0433, 0.007915, 0.953, 0.9176, 0.0433, 0.9176, 0.953, 0.007915, 0.953, 0.9176, 0.0433, 0.007915, 0.953, 0.007915, 0.953, 0.9176, 0.0433, 0.007915, 0.0433, 0.007915, 0.953, 0.9176, 0.0433, 0.9176, 0.953, 0.007915, 0.953, 0.9176, 0.0433, 0.007915, 0.0433, 0.007915, 0.953, 0.9176, 0.0433, 0.9176, 0.953, 0.007915, 0.953, 0.9176, 0.0433, 0.007915, 0.953, 0.007915, 0.953, 0.9176, 0.0433, 0.007915, 0.953, 0.007915, 0.953, 0.9176, 0.0433, 0.007915, 0.953, 0.007915, 0.953, 0.9176, 0.0433, 0.007915, 0.0433, 0.007915, 0.953, 0.9176, 0.0433, 0.9176, 0.953, 0.007915, 0.953, 0.9176, 0.0433, 0.007915, 0.953, 0.007915, 0.953, 0.9176, 0.0433, 0.007915, 0.0433, 0.007915, 0.953, 0.9176, 0.0433, 0.9176, 0.953, 0.007915, 0.953, 0.9176, 0.0433, 0.007915, 0.953, 0.007915, 0.953, 0.9176, 0.0433, 0.007915, 0.0433, 0.007915, 0.953, 0.9176, 0.0433, 0.9176, 0.953, 0.007915, 0.953, 0.9176, 0.0433, 0.007915, 0.953, 0.007915, 0.953, 0.9176, 0.0433, 0.007915, 0.0433, 0.007915, 0.953, 0.9176, 0.0433, 0.9176, 0.953, 0.007915, 0.953, 0.9176, 0.0433, 0.007915, 0.953, 0.007915, 0.953, 0.9176, 0.0433, 0.007915, 0.0433, 0.007915, 0.953, 0.9176, 0.0433, 0.9176, 0.953, 0.007915, 0.953, 0.9176, 0.0433, 0.007915, 0.953, 0.007915, 0.953, 0.9176, 0.0433, 0.007915, 0.0433, 0.007915, 0.953, 0.9176, 0.0433, 0.9176, 0.953, 0.007915, 0.953, 0.9176, 0.0433, 0.007915, 0.0433, 0.007915, 0.953, 0.9176, 0.0433, 0.9176, 0.953, 0.007915, 0.953, 0.9176, 0.0433, 0.007915, 0.953, 0.007915, 0.953, 0.9176, 0.0433, 0.007915, 0.0433, 0.007915, 0.953, 0.9176, 0.0433, 0.9176, 0.953, 0.007915, 0.953, 0.9176, 0.0433, 0.007915, 0.0433, 0.007915, 0.953, 0.9176, 0.0433, 0.9176, 0.953, 0.007915, 0.953, 0.9176, 0.0433, 0.007915, 0.953, 0.007915, 0.953, 0.9176, 0.0433, 0.007915, 0.953, 0.007915, 0.953, 0.9176, 0.0433, 0.007915, 0.953, 0.007915, 0.953, 0.9176, 0.0433, 0.007915, 0.0433, 0.007915, 0.953, 0.9176, 0.0433, 0.9176, 0.953, 0.007915, 0.953, 0.9176, 0.0433, 0.007915, 0.0433, 0.007915, 0.953, 0.9176, 0.0433, 0.9176, 0.953, 0.007915, 0.953, 0.9176, 0.0433, 0.007915, 0.953, 0.007915, 0.953, 0.9176, 0.0433, 0.007915, 0.0433, 0.007915, 0.953, 0.9176, 0.0433, 0.9176, 0.953, 0.007915, 0.953, 0.9176, 0.0433, 0.007915, 0.0433, 0.007915, 0.953, 0.9176, 0.0433, 0.9176, 0.953, 0.007915, 0.953, 0.9176, 0.0433, 0.007915, 0.953, 0.007915, 0.953, 0.9176, 0.0433, 0.007915, 0.953, 0.007915, 0.953, 0.9176, 0.0433, 0.007915, 0.953, 0.007915, 0.953, 0.9176, 0.0433, 0.007915, 0.953, 0.007915, 0.953, 0.9176, 0.0433, 0.007915, 0.953, 0.007915, 0.953, 0.9176, 0.0433, 0.007915, 0.0433, 0.007915, 0.953, 0.9176, 0.0433, 0.9176, 0.953, 0.007915, 0.953, 0.9176, 0.0433, 0.007915, 0.0433, 0.007915, 0.953, 0.9176, 0.0433, 0.9176, 0.953, 0.007915, 0.953, 0.9176, 0.0433, 0.007915, 0.0433, 0.007915, 0.953, 0.9176, 0.0433, 0.9176, 0.9307, 0.6033, 0.7655, 0.09478, 0.4981, 0.9176, 0.4981, 0.9176, 0.7655, 0.09478, 0.06557, 0.6033, 0.06557, 0.6033, 0.7655, 0.09478, 0.2308, 0.09478, 0.4981, 0.9176, 0.2308, 0.09478, 0.06557, 0.6033, 0.4981, 0.9176, 0.7655, 0.09478, 0.2308, 0.09478, 0.9307, 0.6033, 0.7655, 0.09478, 0.4981, 0.9176, 0.7655, 0.09478, 0.2308, 0.09478, 0.06557, 0.6033, 0.7655, 0.09478, 0.06557, 0.6033, 0.9307, 0.6033, 0.9307, 0.6033, 0.06557, 0.6033, 0.4981, 0.9176, 0.7655, 0.09478, 0.2308, 0.09478, 0.06557, 0.6033, 0.4981, 0.9176, 0.7655, 0.09478, 0.06557, 0.6033, 0.9307, 0.6033, 0.7655, 0.09478, 0.4981, 0.9176, 0.953, 0.007915, 0.953, 0.9176, 0.0433, 0.007915, 0.0433, 0.007915, 0.953, 0.9176, 0.0433, 0.9176, 0.7655, 0.09478, 0.2308, 0.09478, 0.06557, 0.6033, 0.7655, 0.09478, 0.06557, 0.6033, 0.9307, 0.6033, 0.9307, 0.6033, 0.06557, 0.6033, 0.4981, 0.9176, 0.7655, 0.09478, 0.2308, 0.09478, 0.06557, 0.6033, 0.4981, 0.9176, 0.7655, 0.09478, 0.06557, 0.6033, 0.9307, 0.6033, 0.7655, 0.09478, 0.4981, 0.9176, 0.953, 0.007915, 0.953, 0.9176, 0.0433, 0.007915, 0.0433, 0.007915, 0.953, 0.9176, 0.0433, 0.9176, 0.9307, 0.6033, 0.7655, 0.09478, 0.4981, 0.9176, 0.4981, 0.9176, 0.7655, 0.09478, 0.06557, 0.6033, 0.06557, 0.6033, 0.7655, 0.09478, 0.2308, 0.09478, 0.7655, 0.09478, 0.2308, 0.09478, 0.06557, 0.6033, 0.4981, 0.9176, 0.7655, 0.09478, 0.06557, 0.6033, 0.9307, 0.6033, 0.7655, 0.09478, 0.4981, 0.9176, 0.9307, 0.6033, 0.7655, 0.09478, 0.4981, 0.9176, 0.7655, 0.09478, 0.2308, 0.09478, 0.4981, 0.9176, 0.4981, 0.9176, 0.2308, 0.09478, 0.06557, 0.6033, 0.9307, 0.6033, 0.7655, 0.09478, 0.4981, 0.9176, 0.4981, 0.9176, 0.7655, 0.09478, 0.06557, 0.6033, 0.06557, 0.6033, 0.7655, 0.09478, 0.2308, 0.09478, 0.9307, 0.6033, 0.7655, 0.09478, 0.4981, 0.9176, 0.4981, 0.9176, 0.7655, 0.09478, 0.06557, 0.6033, 0.06557, 0.6033, 0.7655, 0.09478, 0.2308, 0.09478, 0.9307, 0.6033, 0.7655, 0.09478, 0.4981, 0.9176, 0.7655, 0.09478, 0.2308, 0.09478, 0.4981, 0.9176, 0.4981, 0.9176, 0.2308, 0.09478, 0.06557, 0.6033, 0.953, 0.9176, 0.0433, 0.9176, 0.953, 0.007915, 0.953, 0.9176, 0.0433, 0.9176, 0.953, 0.007915, 0.953, 0.9176, 0.0433, 0.9176, 0.953, 0.007915])
me_icosphere_000.materials.append(mat_hl_airshipenvelope_dodec)
me_icosphere_000.use_remesh_preserve_volume = False
me_icosphere_000.use_remesh_preserve_attributes = False
me_icosphere_000.use_mirror_vertex_groups = False
me_icosphere_000.update()
me_icosphere_000_collider = bpy.data.meshes.new('Icosphere_000.collider')
me_icosphere_000_collider.from_pydata([(-0.1491, -0.6315, -0.4588), (-0.1491, -0.6315, -0.4588), (-0.1491, -0.6315, -0.4588), (-0.1491, -0.6315, -0.4588), (-0.2412, -0.1491, -0.7423), (-0.2412, -0.1491, -0.7423), (0.3903, -0.6315, -0.2836), (-0.1491, -0.6315, -0.4588), (0.3903, -0.6315, -0.2835), (0.3903, -0.6315, -0.2835), (0.3903, -0.6315, -0.2835), (0.3903, -0.6315, -0.2836), (0.3903, -0.6315, -0.2835), (0.6315, -0.1491, -0.4588), (0.6315, -0.1491, -0.4588), (0.3903, -0.6315, 0.2835), (0.3903, -0.6315, -0.2835), (0.3903, -0.6315, 0.2835), (0.3903, -0.6315, 0.2835), (0.3903, -0.6315, 0.2836), (0.3903, -0.6315, 0.2835), (0.3903, -0.6315, 0.2836), (0.6315, -0.1491, 0.4588), (0.6315, -0.1491, 0.4588), (-0.1491, -0.6315, 0.4588), (0.3903, -0.6315, 0.2836), (-0.1491, -0.6315, 0.4588), (-0.1491, -0.6315, 0.4588), (-0.1491, -0.6315, 0.4588), (-0.1491, -0.6315, 0.4588), (-0.4824, -0.6315, 0.0), (-0.1491, -0.6315, 0.4588), (-0.7805, -0.1491, -3e-06), (-0.7805, -0.1491, 0.0), (-0.7805, -0.1491, 3e-06), (-0.6315, 0.1491, -0.4588), (-0.7805, -0.1491, 0.0), (-0.6315, 0.1491, -0.4588), (-0.2412, -0.1491, -0.7423), (-0.2412, -0.1491, -0.7423), (-0.2412, -0.1491, -0.7423), (0.2412, 0.1491, -0.7423), (-0.2412, -0.1491, -0.7423), (0.2412, 0.1491, -0.7423), (0.6315, -0.1491, -0.4588), (0.6315, -0.1491, -0.4588), (0.6315, -0.1491, -0.4588), (0.7805, 0.1491, -3e-06), (0.6315, -0.1491, -0.4588), (0.7805, 0.1491, 0.0), (0.6315, -0.1491, 0.4588), (0.6315, -0.1491, 0.4588), (0.6315, -0.1491, 0.4588), (0.2412, 0.1491, 0.7423), (0.6315, -0.1491, 0.4588), (0.2412, 0.1491, 0.7423), (-0.2412, -0.1491, 0.7423), (-0.2412, -0.1491, 0.7423), (-0.2412, -0.1491, 0.7423), (-0.6315, 0.1491, 0.4588), (-0.2412, -0.1491, 0.7423), (-0.6315, 0.1491, 0.4588), (-0.6315, 0.1491, -0.4588), (-0.6315, 0.1491, -0.4588), (-0.6315, 0.1491, -0.4588), (-0.2412, -0.1491, -0.7423), (-0.6315, 0.1491, -0.4588), (-0.2412, -0.1491, -0.7423), (-0.6315, 0.1491, -0.4588), (-0.3903, 0.6315, -0.2835), (-0.3903, 0.6315, -0.2836), (0.2412, 0.1491, -0.7423), (0.2412, 0.1491, -0.7423), (0.2412, 0.1491, -0.7423), (0.6315, -0.1491, -0.4588), (0.2412, 0.1491, -0.7423), (0.6315, -0.1491, -0.4588), (0.2412, 0.1491, -0.7423), (0.1491, 0.6315, -0.4588), (0.1491, 0.6315, -0.4588), (0.7805, 0.1491, 0.0), (0.7805, 0.1491, 3e-06), (0.7805, 0.1491, -3e-06), (0.7805, 0.1491, 3e-06), (0.4824, 0.6315, 0.0), (0.2412, 0.1491, 0.7423), (0.2412, 0.1491, 0.7423), (0.2412, 0.1491, 0.7423), (-0.2412, -0.1491, 0.7423), (0.2412, 0.1491, 0.7423), (-0.2412, -0.1491, 0.7423), (0.2412, 0.1491, 0.7423), (0.1491, 0.6315, 0.4588), (0.1491, 0.6315, 0.4588), (-0.6315, 0.1491, 0.4588), (-0.6315, 0.1491, 0.4588), (-0.6315, 0.1491, 0.4588), (-0.7805, -0.1491, 0.0), (-0.6315, 0.1491, 0.4588), (-0.7805, -0.1491, 3e-06), (-0.6315, 0.1491, 0.4588), (-0.3903, 0.6315, 0.2836), (-0.3903, 0.6315, 0.2835), (-0.3903, 0.6315, -0.2836), (-0.3903, 0.6315, -0.2835), (-0.3903, 0.6315, -0.2835), (0.1491, 0.6315, -0.4588), (0.1491, 0.6315, -0.4588), (0.1491, 0.6315, -0.4588), (0.1491, 0.6315, 0.4588), (0.1491, 0.6315, 0.4588), (0.1491, 0.6315, 0.4588), (0.1491, 0.6315, 0.4588), (0.4824, 0.6315, 0.0), (-0.3903, 0.6315, 0.2835), (-0.3903, 0.6315, 0.2835), (-0.3903, 0.6315, 0.2836), (-0.3903, 0.6315, 0.2835), (0.1491, 0.6315, 0.4588), (0.1491, 0.6315, 0.4588), (-0.3903, 0.6315, -0.2835), (-0.3903, 0.6315, 0.2835), (-0.3903, 0.6315, -0.2835), (-0.1491, -0.6315, 0.4588), (-0.2412, -0.1491, 0.7423), (-0.1491, -0.6315, 0.4588), (-0.2412, -0.1491, 0.7423), (0.1491, 0.6315, 0.4588), (0.1491, 0.6315, -0.4588), (0.4824, 0.6315, 0.0), (-0.3903, 0.6315, 0.2835), (-0.3903, 0.6315, -0.2835), (-0.7805, -0.1491, 0.0), (-0.6315, 0.1491, -0.4588), (-0.6315, 0.1491, 0.4588), (-0.3903, 0.6315, -0.2835), (-0.3903, 0.6315, 0.2835), (0.2412, 0.1491, 0.7423), (-0.2412, -0.1491, 0.7423), (-0.6315, 0.1491, 0.4588), (-0.3903, 0.6315, 0.2836), (0.1491, 0.6315, 0.4588), (0.7805, 0.1491, 3e-06), (0.6315, -0.1491, 0.4588), (0.2412, 0.1491, 0.7423), (0.4824, 0.6315, 0.0), (0.1491, 0.6315, 0.4588), (0.7805, 0.1491, 0.0), (0.6315, -0.1491, 0.4588), (0.7805, 0.1491, 3e-06), (0.6315, -0.1491, 0.4588), (0.7805, 0.1491, 0.0), (0.2412, 0.1491, -0.7423), (0.6315, -0.1491, -0.4588), (0.7805, 0.1491, -3e-06), (0.4824, 0.6315, 0.0), (0.1491, 0.6315, -0.4588), (-0.6315, 0.1491, -0.4588), (-0.2412, -0.1491, -0.7423), (0.2412, 0.1491, -0.7423), (-0.3903, 0.6315, -0.2836), (0.1491, 0.6315, -0.4588), (0.1491, 0.6315, -0.4588), (-0.3903, 0.6315, -0.2836), (0.1491, 0.6315, -0.4588), (-0.3903, 0.6315, -0.2835), (0.6315, -0.1491, 0.4588), (-0.2412, -0.1491, 0.7423), (0.2412, 0.1491, 0.7423), (0.3903, -0.6315, 0.2836), (-0.1491, -0.6315, 0.4588), (-0.1491, -0.6315, -0.4588), (-0.4824, -0.6315, 0.0), (-0.1491, -0.6315, 0.4588), (0.3903, -0.6315, -0.2835), (0.3903, -0.6315, 0.2835), (-0.2412, -0.1491, -0.7423), (0.6315, -0.1491, -0.4588), (0.2412, 0.1491, -0.7423), (0.3903, -0.6315, -0.2836), (-0.1491, -0.6315, -0.4588), (0.6315, -0.1491, -0.4588), (0.6315, -0.1491, 0.4588), (0.7805, 0.1491, 0.0), (0.3903, -0.6315, -0.2835), (0.3903, -0.6315, 0.2835), (-0.7805, -0.1491, -3e-06), (-0.2412, -0.1491, -0.7423), (-0.6315, 0.1491, -0.4588), (-0.4824, -0.6315, 0.0), (-0.1491, -0.6315, -0.4588), (-0.2412, -0.1491, 0.7423), (-0.7805, -0.1491, 3e-06), (-0.6315, 0.1491, 0.4588), (-0.4824, -0.6315, 0.0), (-0.1491, -0.6315, 0.4588), (-0.4824, -0.6315, 0.0), (-0.7805, -0.1491, -3e-06), (-0.7805, -0.1491, 3e-06), (0.4824, 0.6315, 0.0), (0.1491, 0.6315, -0.4588), (0.1491, 0.6315, -0.4588), (-0.4824, -0.6315, 0.0), (-0.1491, -0.6315, -0.4588), (-0.1491, -0.6315, -0.4588)], [], [(0, 2, 1), (0, 4, 3), (3, 4, 5), (7, 6, 1), (1, 6, 8), (11, 10, 9), (11, 13, 12), (12, 13, 14), (16, 15, 9), (9, 15, 17), (20, 19, 18), (20, 22, 21), (21, 22, 23), (25, 24, 18), (18, 24, 26), (29, 28, 27), (31, 30, 27), (34, 33, 32), (36, 35, 32), (32, 35, 37), (40, 39, 38), (42, 41, 38), (38, 41, 43), (46, 45, 44), (48, 47, 44), (44, 47, 49), (52, 51, 50), (54, 53, 50), (50, 53, 55), (58, 57, 56), (60, 59, 56), (56, 59, 61), (64, 63, 62), (66, 65, 62), (62, 65, 67), (64, 69, 68), (68, 69, 70), (73, 72, 71), (75, 74, 71), (71, 74, 76), (73, 78, 77), (77, 78, 79), (82, 81, 80), (82, 84, 83), (87, 86, 85), (89, 88, 85), (85, 88, 90), (87, 92, 91), (91, 92, 93), (96, 95, 94), (98, 97, 94), (94, 97, 99), (96, 101, 100), (100, 101, 102), (105, 104, 103), (108, 107, 106), (111, 110, 109), (111, 113, 112), (116, 115, 114), (116, 118, 117), (117, 118, 119), (121, 120, 114), (114, 120, 122), (125, 124, 123), (123, 124, 126), (129, 128, 127), (127, 128, 130), (130, 128, 131), (134, 133, 132), (134, 135, 133), (136, 135, 134), (139, 138, 137), (139, 137, 140), (140, 137, 141), (144, 143, 142), (145, 144, 142), (146, 144, 145), (149, 148, 147), (151, 148, 150), (154, 153, 152), (154, 152, 155), (155, 152, 156), (159, 158, 157), (160, 159, 157), (161, 159, 160), (164, 163, 162), (162, 163, 165), (168, 167, 166), (166, 167, 169), (169, 167, 170), (173, 172, 171), (174, 173, 171), (175, 173, 174), (178, 177, 176), (177, 179, 176), (176, 179, 180), (183, 182, 181), (181, 182, 184), (184, 182, 185), (188, 187, 186), (186, 187, 189), (189, 187, 190), (193, 192, 191), (192, 194, 191), (191, 194, 195), (198, 197, 196), (201, 200, 199), (204, 203, 202)])
_uv = me_icosphere_000_collider.uv_layers.new(name='UV')
_uv.uv.foreach_set('vector', [0.953, 0.007915, 0.953, 0.9176, 0.0433, 0.007915, 0.953, 0.007915, 0.953, 0.9176, 0.0433, 0.007915, 0.0433, 0.007915, 0.953, 0.9176, 0.0433, 0.9176, 0.953, 0.007915, 0.953, 0.9176, 0.0433, 0.007915, 0.0433, 0.007915, 0.953, 0.9176, 0.0433, 0.9176, 0.953, 0.007915, 0.953, 0.9176, 0.0433, 0.007915, 0.953, 0.007915, 0.953, 0.9176, 0.0433, 0.007915, 0.0433, 0.007915, 0.953, 0.9176, 0.0433, 0.9176, 0.953, 0.007915, 0.953, 0.9176, 0.0433, 0.007915, 0.0433, 0.007915, 0.953, 0.9176, 0.0433, 0.9176, 0.953, 0.007915, 0.953, 0.9176, 0.0433, 0.007915, 0.953, 0.007915, 0.953, 0.9176, 0.0433, 0.007915, 0.0433, 0.007915, 0.953, 0.9176, 0.0433, 0.9176, 0.953, 0.007915, 0.953, 0.9176, 0.0433, 0.007915, 0.0433, 0.007915, 0.953, 0.9176, 0.0433, 0.9176, 0.953, 0.007915, 0.953, 0.9176, 0.0433, 0.007915, 0.953, 0.007915, 0.953, 0.9176, 0.0433, 0.007915, 0.953, 0.007915, 0.953, 0.9176, 0.0433, 0.007915, 0.953, 0.007915, 0.953, 0.9176, 0.0433, 0.007915, 0.0433, 0.007915, 0.953, 0.9176, 0.0433, 0.9176, 0.953, 0.007915, 0.953, 0.9176, 0.0433, 0.007915, 0.953, 0.007915, 0.953, 0.9176, 0.0433, 0.007915, 0.0433, 0.007915, 0.953, 0.9176, 0.0433, 0.9176, 0.953, 0.007915, 0.953, 0.9176, 0.0433, 0.007915, 0.953, 0.007915, 0.953, 0.9176, 0.0433, 0.007915, 0.0433, 0.007915, 0.953, 0.9176, 0.0433, 0.9176, 0.953, 0.007915, 0.953, 0.9176, 0.0433, 0.007915, 0.953, 0.007915, 0.953, 0.9176, 0.0433, 0.007915, 0.0433, 0.007915, 0.953, 0.9176, 0.0433, 0.9176, 0.953, 0.007915, 0.953, 0.9176, 0.0433, 0.007915, 0.953, 0.007915, 0.953, 0.9176, 0.0433, 0.007915, 0.0433, 0.007915, 0.953, 0.9176, 0.0433, 0.9176, 0.953, 0.007915, 0.953, 0.9176, 0.0433, 0.007915, 0.953, 0.007915, 0.953, 0.9176, 0.0433, 0.007915, 0.0433, 0.007915, 0.953, 0.9176, 0.0433, 0.9176, 0.953, 0.007915, 0.953, 0.9176, 0.0433, 0.007915, 0.0433, 0.007915, 0.953, 0.9176, 0.0433, 0.9176, 0.953, 0.007915, 0.953, 0.9176, 0.0433, 0.007915, 0.953, 0.007915, 0.953, 0.9176, 0.0433, 0.007915, 0.0433, 0.007915, 0.953, 0.9176, 0.0433, 0.9176, 0.953, 0.007915, 0.953, 0.9176, 0.0433, 0.007915, 0.0433, 0.007915, 0.953, 0.9176, 0.0433, 0.9176, 0.953, 0.007915, 0.953, 0.9176, 0.0433, 0.007915, 0.953, 0.007915, 0.953, 0.9176, 0.0433, 0.007915, 0.953, 0.007915, 0.953, 0.9176, 0.0433, 0.007915, 0.953, 0.007915, 0.953, 0.9176, 0.0433, 0.007915, 0.0433, 0.007915, 0.953, 0.9176, 0.0433, 0.9176, 0.953, 0.007915, 0.953, 0.9176, 0.0433, 0.007915, 0.0433, 0.007915, 0.953, 0.9176, 0.0433, 0.9176, 0.953, 0.007915, 0.953, 0.9176, 0.0433, 0.007915, 0.953, 0.007915, 0.953, 0.9176, 0.0433, 0.007915, 0.0433, 0.007915, 0.953, 0.9176, 0.0433, 0.9176, 0.953, 0.007915, 0.953, 0.9176, 0.0433, 0.007915, 0.0433, 0.007915, 0.953, 0.9176, 0.0433, 0.9176, 0.953, 0.007915, 0.953, 0.9176, 0.0433, 0.007915, 0.953, 0.007915, 0.953, 0.9176, 0.0433, 0.007915, 0.953, 0.007915, 0.953, 0.9176, 0.0433, 0.007915, 0.953, 0.007915, 0.953, 0.9176, 0.0433, 0.007915, 0.953, 0.007915, 0.953, 0.9176, 0.0433, 0.007915, 0.953, 0.007915, 0.953, 0.9176, 0.0433, 0.007915, 0.0433, 0.007915, 0.953, 0.9176, 0.0433, 0.9176, 0.953, 0.007915, 0.953, 0.9176, 0.0433, 0.007915, 0.0433, 0.007915, 0.953, 0.9176, 0.0433, 0.9176, 0.953, 0.007915, 0.953, 0.9176, 0.0433, 0.007915, 0.0433, 0.007915, 0.953, 0.9176, 0.0433, 0.9176, 0.9307, 0.6033, 0.7655, 0.09478, 0.4981, 0.9176, 0.4981, 0.9176, 0.7655, 0.09478, 0.06557, 0.6033, 0.06557, 0.6033, 0.7655, 0.09478, 0.2308, 0.09478, 0.4981, 0.9176, 0.2308, 0.09478, 0.06557, 0.6033, 0.4981, 0.9176, 0.7655, 0.09478, 0.2308, 0.09478, 0.9307, 0.6033, 0.7655, 0.09478, 0.4981, 0.9176, 0.7655, 0.09478, 0.2308, 0.09478, 0.06557, 0.6033, 0.7655, 0.09478, 0.06557, 0.6033, 0.9307, 0.6033, 0.9307, 0.6033, 0.06557, 0.6033, 0.4981, 0.9176, 0.7655, 0.09478, 0.2308, 0.09478, 0.06557, 0.6033, 0.4981, 0.9176, 0.7655, 0.09478, 0.06557, 0.6033, 0.9307, 0.6033, 0.7655, 0.09478, 0.4981, 0.9176, 0.953, 0.007915, 0.953, 0.9176, 0.0433, 0.007915, 0.0433, 0.007915, 0.953, 0.9176, 0.0433, 0.9176, 0.7655, 0.09478, 0.2308, 0.09478, 0.06557, 0.6033, 0.7655, 0.09478, 0.06557, 0.6033, 0.9307, 0.6033, 0.9307, 0.6033, 0.06557, 0.6033, 0.4981, 0.9176, 0.7655, 0.09478, 0.2308, 0.09478, 0.06557, 0.6033, 0.4981, 0.9176, 0.7655, 0.09478, 0.06557, 0.6033, 0.9307, 0.6033, 0.7655, 0.09478, 0.4981, 0.9176, 0.953, 0.007915, 0.953, 0.9176, 0.0433, 0.007915, 0.0433, 0.007915, 0.953, 0.9176, 0.0433, 0.9176, 0.9307, 0.6033, 0.7655, 0.09478, 0.4981, 0.9176, 0.4981, 0.9176, 0.7655, 0.09478, 0.06557, 0.6033, 0.06557, 0.6033, 0.7655, 0.09478, 0.2308, 0.09478, 0.7655, 0.09478, 0.2308, 0.09478, 0.06557, 0.6033, 0.4981, 0.9176, 0.7655, 0.09478, 0.06557, 0.6033, 0.9307, 0.6033, 0.7655, 0.09478, 0.4981, 0.9176, 0.9307, 0.6033, 0.7655, 0.09478, 0.4981, 0.9176, 0.7655, 0.09478, 0.2308, 0.09478, 0.4981, 0.9176, 0.4981, 0.9176, 0.2308, 0.09478, 0.06557, 0.6033, 0.9307, 0.6033, 0.7655, 0.09478, 0.4981, 0.9176, 0.4981, 0.9176, 0.7655, 0.09478, 0.06557, 0.6033, 0.06557, 0.6033, 0.7655, 0.09478, 0.2308, 0.09478, 0.9307, 0.6033, 0.7655, 0.09478, 0.4981, 0.9176, 0.4981, 0.9176, 0.7655, 0.09478, 0.06557, 0.6033, 0.06557, 0.6033, 0.7655, 0.09478, 0.2308, 0.09478, 0.9307, 0.6033, 0.7655, 0.09478, 0.4981, 0.9176, 0.7655, 0.09478, 0.2308, 0.09478, 0.4981, 0.9176, 0.4981, 0.9176, 0.2308, 0.09478, 0.06557, 0.6033, 0.953, 0.9176, 0.0433, 0.9176, 0.953, 0.007915, 0.953, 0.9176, 0.0433, 0.9176, 0.953, 0.007915, 0.953, 0.9176, 0.0433, 0.9176, 0.953, 0.007915])
me_icosphere_000_collider.use_remesh_preserve_volume = False
me_icosphere_000_collider.use_remesh_preserve_attributes = False
me_icosphere_000_collider.use_mirror_vertex_groups = False
me_icosphere_000_collider.update()

# ---- curves / text
cu_nurbspath_006 = bpy.data.curves.new('NurbsPath.006', 'CURVE')
cu_nurbspath_006.dimensions = '3D'
_sp = cu_nurbspath_006.splines.new('NURBS'); _sp.points.add(4)
_sp.points.foreach_set('co', [-2.2, 0.0, 0.0, 1.0, -1.1, 0.0, 0.0, 1.0, 0.0, 0.0, 0.0, 1.0, 1.1, 0.0, 0.0, 1.0, 2.2, 0.0, 0.0, 1.0])
_sp.order_u = 5
_sp.order_v = 0
_sp.use_endpoint_u = True
cu_nurbspath_006.use_path = True
cu_nurbspath_006.use_path_clamp = True
cu_nurbspath_006.bevel_resolution = 0
cu_nurbspath_006.fill_mode = 'HALF'
cu_nurbspath_005 = bpy.data.curves.new('NurbsPath.005', 'CURVE')
cu_nurbspath_005.dimensions = '3D'
_sp = cu_nurbspath_005.splines.new('NURBS'); _sp.points.add(4)
_sp.points.foreach_set('co', [-2.2, 0.0, 0.0, 1.0, -1.1, 0.0, 0.0, 1.0, 0.0, 0.0, 0.0, 1.0, 1.1, 0.0, 0.0, 1.0, 2.2, 0.0, 0.0, 1.0])
_sp.order_u = 5
_sp.order_v = 0
_sp.use_endpoint_u = True
cu_nurbspath_005.use_path = True
cu_nurbspath_005.use_path_clamp = True
cu_nurbspath_005.bevel_resolution = 0
cu_nurbspath_005.fill_mode = 'HALF'
cu_nurbspath_004 = bpy.data.curves.new('NurbsPath.004', 'CURVE')
cu_nurbspath_004.dimensions = '3D'
_sp = cu_nurbspath_004.splines.new('NURBS'); _sp.points.add(4)
_sp.points.foreach_set('co', [-2.2, 0.0, 0.0, 1.0, -1.1, 0.0, 0.0, 1.0, 0.0, 0.0, 0.0, 1.0, 1.1, 0.0, 0.0, 1.0, 2.2, 0.0, 0.0, 1.0])
_sp.order_u = 5
_sp.order_v = 0
_sp.use_endpoint_u = True
cu_nurbspath_004.use_path = True
cu_nurbspath_004.use_path_clamp = True
cu_nurbspath_004.bevel_resolution = 0
cu_nurbspath_004.fill_mode = 'HALF'
cu_nurbspath_003 = bpy.data.curves.new('NurbsPath.003', 'CURVE')
cu_nurbspath_003.dimensions = '3D'
_sp = cu_nurbspath_003.splines.new('NURBS'); _sp.points.add(4)
_sp.points.foreach_set('co', [-2.2, 0.0, 0.0, 1.0, -1.1, 0.0, 0.0, 1.0, 0.0, 0.0, 0.0, 1.0, 1.1, 0.0, 0.0, 1.0, 2.2, 0.0, 0.0, 1.0])
_sp.order_u = 5
_sp.order_v = 0
_sp.use_endpoint_u = True
cu_nurbspath_003.use_path = True
cu_nurbspath_003.use_path_clamp = True
cu_nurbspath_003.bevel_resolution = 0
cu_nurbspath_003.fill_mode = 'HALF'
cu_nurbspath = bpy.data.curves.new('NurbsPath', 'CURVE')
cu_nurbspath.dimensions = '3D'
_sp = cu_nurbspath.splines.new('NURBS'); _sp.points.add(4)
_sp.points.foreach_set('co', [-2.2, 0.0, 0.0, 1.0, -1.1, 0.0, 0.0, 1.0, 0.0, 0.0, 0.0, 1.0, 1.1, 0.0, 0.0, 1.0, 2.2, 0.0, 0.0, 1.0])
_sp.order_u = 5
_sp.order_v = 0
_sp.use_endpoint_u = True
cu_nurbspath.use_path = True
cu_nurbspath.use_path_clamp = True
cu_nurbspath.bevel_resolution = 0
cu_nurbspath.fill_mode = 'HALF'

# ---- objects
ob_attach_nodes_guidelines = bpy.data.objects.new('Attach Nodes Guidelines', None)
ob_nurbspath_004 = bpy.data.objects.new('NurbsPath.004', cu_nurbspath_006)
ob_nurbspath_003 = bpy.data.objects.new('NurbsPath.003', cu_nurbspath_005)
ob_nurbspath_002 = bpy.data.objects.new('NurbsPath.002', cu_nurbspath_004)
ob_nurbspath_001 = bpy.data.objects.new('NurbsPath.001', cu_nurbspath_003)
ob_nurbspath = bpy.data.objects.new('NurbsPath', cu_nurbspath)
ob_lamp_002 = bpy.data.objects.new('Lamp.002', light_lamp_002)
ob_lamp_001 = bpy.data.objects.new('Lamp.001', light_lamp_001)
ob_gameobject = bpy.data.objects.new('GameObject', None)
ob_hl_airshiprigid = bpy.data.objects.new('HL_AirshipRigid', None)
ob_icosphere_001 = bpy.data.objects.new('Icosphere_001', me_icosphere_001)
ob_icosphere_001_collider = bpy.data.objects.new('Icosphere_001.collider', me_icosphere_001_collider)
ob_icosphere_000 = bpy.data.objects.new('Icosphere_000', me_icosphere_000)
ob_icosphere_000_collider = bpy.data.objects.new('Icosphere_000.collider', me_icosphere_000_collider)
ob_lamp = bpy.data.objects.new('Lamp', light_lamp)
ob_camera = bpy.data.objects.new('Camera', cam_camera)

# ---- transforms, parenting, visibility, modifiers, constraints
ob_attach_nodes_guidelines.location = (4.185, 0.989, 5.749)
ob_attach_nodes_guidelines.empty_image_offset = (0.0, 0.0)
ob_attach_nodes_guidelines.lineart.crease_threshold = 0.0
ob_nurbspath_004.parent = ob_attach_nodes_guidelines
ob_nurbspath_004.matrix_parent_inverse = Matrix(((1.0, 0.0, 0.0, -4.185), (1.474e-08, 1.0, 0.0, -0.989), (8.567e-08, 0.0, 1.0, -5.749), (0.0, 0.0, 0.0, 1.0)))
ob_nurbspath_004.location = (0.0, 0.0, 0.0)
ob_nurbspath_004.rotation_euler = (0.0, -0.4538, 3.77)
ob_nurbspath_004.lineart.crease_threshold = 0.0
ob_nurbspath_003.parent = ob_attach_nodes_guidelines
ob_nurbspath_003.matrix_parent_inverse = Matrix(((1.0, 0.0, 0.0, -4.185), (1.474e-08, 1.0, 0.0, -0.989), (8.567e-08, 0.0, 1.0, -5.749), (0.0, 0.0, 0.0, 1.0)))
ob_nurbspath_003.location = (0.0, 0.0, 0.0)
ob_nurbspath_003.rotation_euler = (0.0, -0.4538, 2.522)
ob_nurbspath_003.lineart.crease_threshold = 0.0
ob_nurbspath_002.parent = ob_attach_nodes_guidelines
ob_nurbspath_002.matrix_parent_inverse = Matrix(((1.0, 0.0, 0.0, -4.185), (1.474e-08, 1.0, 0.0, -0.989), (8.567e-08, 0.0, 1.0, -5.749), (0.0, 0.0, 0.0, 1.0)))
ob_nurbspath_002.location = (0.0, 0.0, 0.0)
ob_nurbspath_002.rotation_euler = (0.0, -0.4538, 1.257)
ob_nurbspath_002.lineart.crease_threshold = 0.0
ob_nurbspath_001.parent = ob_attach_nodes_guidelines
ob_nurbspath_001.matrix_parent_inverse = Matrix(((1.0, 0.0, 0.0, -4.185), (1.474e-08, 1.0, 0.0, -0.989), (8.567e-08, 0.0, 1.0, -5.749), (0.0, 0.0, 0.0, 1.0)))
ob_nurbspath_001.location = (0.0, 0.0, 0.0)
ob_nurbspath_001.rotation_euler = (0.0, -0.4538, 0.0)
ob_nurbspath_001.lineart.crease_threshold = 0.0
ob_nurbspath.parent = ob_attach_nodes_guidelines
ob_nurbspath.matrix_parent_inverse = Matrix(((1.0, 0.0, 0.0, -4.185), (1.474e-08, 1.0, 0.0, -0.989), (8.567e-08, 0.0, 1.0, -5.749), (0.0, 0.0, 0.0, 1.0)))
ob_nurbspath.location = (0.0, 0.0, 0.0)
ob_nurbspath.rotation_euler = (0.0, 1.571, 0.0)
ob_nurbspath.lineart.crease_threshold = 0.0
ob_lamp_002.location = (-8.1, 1.005, -1.797)
ob_lamp_002.rotation_euler = (0.6503, 0.05522, 1.866)
ob_lamp_002.lock_rotations_4d = False
ob_lamp_002.empty_display_type = 'ARROWS'
ob_lamp_002.color = (0.0, 0.0, 0.0, 0.0)
ob_lamp_002.lineart.crease_threshold = 0.0
ob_lamp_001.location = (4.076, 1.005, -17.2)
ob_lamp_001.rotation_euler = (0.6503, 0.05522, 1.866)
ob_lamp_001.lock_rotations_4d = False
ob_lamp_001.empty_display_type = 'ARROWS'
ob_lamp_001.color = (0.0, 0.0, 0.0, 0.0)
ob_lamp_001.lineart.crease_threshold = 0.0
ob_gameobject.location = (-0.0005425, 0.001071, 0.001028)
ob_gameobject.rotation_mode = 'QUATERNION'
ob_gameobject.rotation_quaternion = (1.0, -0.0, -0.0, -0.0)
ob_gameobject.empty_image_offset = (0.0, 0.0)
ob_gameobject.lineart.crease_threshold = 0.0
ob_hl_airshiprigid.parent = ob_gameobject
ob_hl_airshiprigid.location = (0.0, 0.0, 0.0)
ob_hl_airshiprigid.rotation_mode = 'QUATERNION'
ob_hl_airshiprigid.rotation_quaternion = (1.0, -0.0, -0.0, -0.0)
ob_hl_airshiprigid.scale = (1.5, 1.5, 1.5)
ob_hl_airshiprigid.empty_image_offset = (0.0, 0.0)
ob_hl_airshiprigid.lineart.crease_threshold = 0.0
ob_icosphere_001.parent = ob_hl_airshiprigid
ob_icosphere_001.location = (0.0, 0.0, 0.0)
ob_icosphere_001.rotation_mode = 'QUATERNION'
ob_icosphere_001.rotation_quaternion = (-5.339e-08, -5.339e-08, -0.7071, -0.7071)
ob_icosphere_001.scale = (0.99, 0.99, 0.99)
ob_icosphere_001.hide_viewport = True
ob_icosphere_001.lineart.crease_threshold = 0.0
ob_icosphere_001_collider.parent = ob_icosphere_001
ob_icosphere_001_collider.location = (0.0, 0.0, 0.0)
ob_icosphere_001_collider.hide_viewport = True
ob_icosphere_001_collider.lineart.crease_threshold = 0.0
ob_icosphere_000.parent = ob_hl_airshiprigid
ob_icosphere_000.location = (0.0, 0.0, 0.0)
ob_icosphere_000.rotation_mode = 'QUATERNION'
ob_icosphere_000.rotation_quaternion = (-5.339e-08, -5.339e-08, -0.7071, -0.7071)
ob_icosphere_000.lineart.crease_threshold = 0.0
ob_icosphere_000_collider.parent = ob_icosphere_000
ob_icosphere_000_collider.location = (0.0, 0.0, 0.0)
ob_icosphere_000_collider.hide_viewport = True
ob_icosphere_000_collider.lineart.crease_threshold = 0.0
ob_lamp.location = (4.076, 1.005, 9.006)
ob_lamp.rotation_euler = (0.6503, 0.05522, 1.866)
ob_lamp.lock_rotations_4d = False
ob_lamp.empty_display_type = 'ARROWS'
ob_lamp.color = (0.0, 0.0, 0.0, 0.0)
ob_lamp.lineart.crease_threshold = 0.0
ob_camera.location = (7.481, -6.508, 5.344)
ob_camera.rotation_euler = (1.109, 0.0, 0.8149)
ob_camera.lock_rotations_4d = False
ob_camera.empty_display_type = 'ARROWS'
ob_camera.color = (0.0, 0.0, 0.0, 0.0)
ob_camera.display_type = 'WIRE'
ob_camera.lineart.crease_threshold = 0.0

# ---- collection membership
col_collection_1.objects.link(ob_attach_nodes_guidelines)
col_collection_1.objects.link(ob_nurbspath_004)
col_collection_1.objects.link(ob_nurbspath_003)
col_collection_1.objects.link(ob_nurbspath_002)
col_collection_1.objects.link(ob_nurbspath_001)
col_collection_1.objects.link(ob_nurbspath)
col_collection_1.objects.link(ob_lamp_002)
col_collection_1.objects.link(ob_lamp_001)
col_collection_1.objects.link(ob_gameobject)
col_collection_1.objects.link(ob_hl_airshiprigid)
col_collection_1.objects.link(ob_icosphere_001)
col_collection_1.objects.link(ob_icosphere_001_collider)
col_collection_1.objects.link(ob_icosphere_000)
col_collection_1.objects.link(ob_icosphere_000_collider)
col_collection_1.objects.link(ob_lamp)
col_collection_1.objects.link(ob_camera)

# ---- scene / render settings (as saved in the file)
scene.camera = ob_camera
scene.frame_start = 1; scene.frame_end = 250; scene.frame_set(1)
scene.render.engine = 'BLENDER_EEVEE_NEXT'
scene.render.resolution_percentage = 50
scene.render.dither_intensity = 0.0
scene.cycles.use_denoising = False
scene.cycles.samples = 128
scene.cycles.sampling_pattern = 'TABULATED_SOBOL'
scene.cycles.use_adaptive_sampling = False
scene.cycles.use_light_tree = False
scene.cycles.blur_glossy = 0.0
scene.cycles.sample_clamp_indirect = 0.0
scene.view_settings.view_transform = 'Standard'
bpy.context.view_layer.update()
